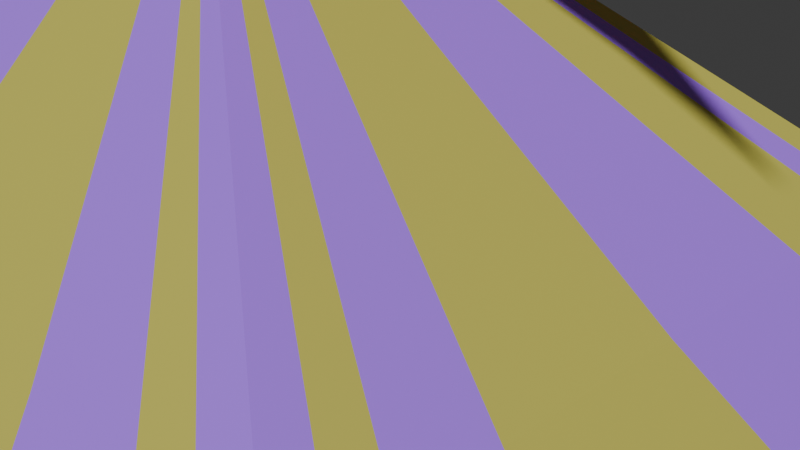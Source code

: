# Source: tienda2_amarillo_.blend  (saved by Blender 4.0.36; exported with 4.5.12 LTS)
import bpy
from mathutils import Matrix  # noqa: F401  (used for matrix-valued properties, if any)

bpy.ops.wm.read_factory_settings(use_empty=True)
scene = bpy.context.scene
scene.name = 'Scene'

# ---- collections
col_collection = bpy.data.collections.new('Collection'); scene.collection.children.link(col_collection)
col_cos = bpy.data.collections.new('cos'); scene.collection.children.link(col_cos)
col_costen = bpy.data.collections.new('costen'); col_cos.children.link(col_costen)
col_costen_001 = bpy.data.collections.new('costen.001'); col_cos.children.link(col_costen_001)

# ---- materials (node trees are filled in below, after node groups)
mat_material = bpy.data.materials.new('Material')
mat_material.alpha_threshold = 0.0
mat_material.use_transparent_shadow = False
mat_material.roughness = 0.5
mat_material.line_color = (0.0, 0.0, 0.0, 1.0)
mat_material_001 = bpy.data.materials.new('Material.001')
mat_material_001.use_transparent_shadow = False
mat_material_002 = bpy.data.materials.new('Material.002')
mat_material_002.use_transparent_shadow = False
mat_material_015 = bpy.data.materials.new('Material.015')
mat_material_015.use_transparent_shadow = False

# ---- material node trees
mat_material.use_nodes = True; mat_material.node_tree.nodes.clear()
_N = mat_material.node_tree.nodes; _L = mat_material.node_tree.links
n0 = _N.new('ShaderNodeOutputMaterial'); n0.name = 'Material Output'; n0.location = (300, 300)
n1 = _N.new('ShaderNodeBsdfPrincipled'); n1.name = 'Principled BSDF'; n1.location = (10, 300)
n1.inputs[0].default_value = (0.5584, 0.521, 0.0953, 1.0)
n1.inputs[3].default_value = 1.45
_L.new(n1.outputs[0], n0.inputs[0])
n0.is_active_output = True
mat_material_001.use_nodes = True; mat_material_001.node_tree.nodes.clear()
_N = mat_material_001.node_tree.nodes; _L = mat_material_001.node_tree.links
n0 = _N.new('ShaderNodeBsdfPrincipled'); n0.name = 'Principled BSDF'; n0.location = (10, 300)
n0.inputs[0].default_value = (0.4233, 0.1714, 0.9999, 1.0)
n0.inputs[3].default_value = 1.45
n1 = _N.new('ShaderNodeOutputMaterial'); n1.name = 'Material Output'; n1.location = (300, 300)
_L.new(n0.outputs[0], n1.inputs[0])
n1.is_active_output = True
mat_material_002.use_nodes = True; mat_material_002.node_tree.nodes.clear()
_N = mat_material_002.node_tree.nodes; _L = mat_material_002.node_tree.links
n0 = _N.new('ShaderNodeBsdfPrincipled'); n0.name = 'Principled BSDF'; n0.location = (10, 300)
n0.inputs[0].default_value = (0.7992, 0.05286, 0.06662, 1.0)
n0.inputs[2].default_value = 0.0
n0.inputs[3].default_value = 1.45
n1 = _N.new('ShaderNodeOutputMaterial'); n1.name = 'Material Output'; n1.location = (300, 300)
_L.new(n0.outputs[0], n1.inputs[0])
n1.is_active_output = True
mat_material_015.use_nodes = True; mat_material_015.node_tree.nodes.clear()
_N = mat_material_015.node_tree.nodes; _L = mat_material_015.node_tree.links
n0 = _N.new('ShaderNodeBsdfPrincipled'); n0.name = 'Principled BSDF'; n0.location = (10, 300)
n0.inputs[0].default_value = (0.09846, 0.06814, 0.01309, 1.0)
n0.inputs[3].default_value = 1.45
n1 = _N.new('ShaderNodeOutputMaterial'); n1.name = 'Material Output'; n1.location = (300, 300)
_L.new(n0.outputs[0], n1.inputs[0])
n1.is_active_output = True

# ---- world
world_world = bpy.data.worlds.new('World'); scene.world = world_world
world_world.use_nodes = True; world_world.node_tree.nodes.clear()
_N = world_world.node_tree.nodes; _L = world_world.node_tree.links
n0 = _N.new('ShaderNodeOutputWorld'); n0.name = 'World Output'; n0.location = (300, 300)
n1 = _N.new('ShaderNodeBackground'); n1.name = 'Background'; n1.location = (10, 300)
n1.inputs[0].default_value = (0.05088, 0.05088, 0.05088, 1.0)
_L.new(n1.outputs[0], n0.inputs[0])
n0.is_active_output = True
world_world.color = (0.05088, 0.05088, 0.05088)
world_world.use_sun_shadow = False
world_world.sun_shadow_jitter_overblur = 0.0

# ---- cameras
cam_camera = bpy.data.cameras.new('Camera')
cam_camera.clip_end = 100.0
cam_camera.ortho_scale = 7.314

# ---- meshes
me_cube = bpy.data.meshes.new('Cube')
me_cube.from_pydata([(0.03187, 0.07673, 29.18), (0.03187, -0.07703, 29.18), (-0.03188, 0.07673, 29.18), (-0.03188, -0.07703, 29.18), (1.104, -1.357, 16.45), (-1.104, -1.357, 16.45), (1.104, 1.357, 16.45), (-1.104, 1.357, 16.45), (1.104, -0.0002244, 16.45), (-1.104, -0.0002244, 16.45), (0.03187, -0.0001508, 29.18), (-0.03188, -0.0001508, 29.18), (-1.104, 0.6784, 16.45), (-0.03188, 0.03829, 29.18), (1.104, 0.6784, 16.45), (0.03187, 0.03829, 29.18), (1.104, -0.6736, 16.45), (0.03187, -0.03829, 29.18), (-1.104, -0.6736, 16.45), (-0.03188, -0.03829, 29.18), (-3.014e-06, -1.357, 16.45), (-3.014e-06, 1.357, 16.45), (-1.681e-06, -0.07703, 29.18), (-1.681e-06, 0.07673, 29.18), (-0.5407, 1.33, 11.3), (-1.681e-06, -0.0001508, 29.18), (-1.681e-06, 0.03829, 29.18), (0.5407, 1.33, 11.3), (0.5407, -1.33, 11.3), (-1.681e-06, -0.03829, 29.18), (0.5518, 1.357, 16.45), (0.01594, 0.07673, 29.18), (0.01594, -0.0001508, 29.18), (0.01594, 0.03829, 29.18), (0.01594, -0.03829, 29.18), (0.5518, -1.357, 16.45), (0.01594, -0.07703, 29.18), (-4.956e-11, -1.33, 11.3), (-4.956e-11, 1.33, 11.3), (1.081, -0.6598, 11.3), (-0.5518, -1.357, 16.45), (-0.01594, -0.07703, 29.18), (-1.081, -0.6598, 11.3), (-1.081, 0.6648, 11.3), (1.081, 0.6648, 11.3), (-0.5518, 1.357, 16.45), (-0.01594, 0.07673, 29.18), (-0.01594, -0.0001508, 29.18), (-0.01594, 0.03829, 29.18), (-0.01594, -0.03829, 29.18), (0.8278, 1.357, 16.45), (0.0239, 0.07673, 29.18), (0.0239, -0.0001508, 29.18), (0.0239, 0.03829, 29.18), (0.0239, -0.03829, 29.18), (0.8278, -1.357, 16.45), (0.0239, -0.07703, 29.18), (-1.081, -6.915e-05, 11.3), (1.081, -6.915e-05, 11.3), (-1.081, 1.33, 11.3), (-0.8278, -1.357, 16.45), (-0.02391, -0.07703, 29.18), (1.081, -1.33, 11.3), (-1.081, -1.33, 11.3), (1.081, 1.33, 11.3), (-0.8278, 1.357, 16.45), (-0.02391, 0.07673, 29.18), (-0.02391, -0.0001508, 29.18), (-0.02391, 0.03829, 29.18), (-0.02391, -0.03829, 29.18), (0.5365, -0.6787, 22.93), (-0.5365, -0.6787, 22.93), (0.5365, 0.6784, 22.93), (-0.5365, 0.6784, 22.93), (-0.5365, -0.0001508, 22.93), (0.5365, -0.0001508, 22.93), (0.5365, 0.3391, 22.93), (-0.5365, 0.3391, 22.93), (-0.5365, -0.3368, 22.93), (0.5365, -0.3368, 22.93), (-1.681e-06, 0.6784, 22.93), (-1.681e-06, -0.6787, 22.93), (0.2682, -0.6787, 22.93), (0.2682, 0.6784, 22.93), (-0.2682, 0.6784, 22.93), (-0.2682, -0.6787, 22.93), (0.4023, -0.6787, 22.93), (0.4023, 0.6784, 22.93), (-0.4023, 0.6784, 22.93), (-0.4023, -0.6787, 22.93), (0.2842, -0.3779, 26.05), (0.2842, 0.3776, 26.05), (-0.2842, -0.3779, 26.05), (-0.2842, 0.3776, 26.05), (-0.2842, -0.0001508, 26.05), (0.2842, -0.0001508, 26.05), (0.2842, 0.1887, 26.05), (-0.2842, 0.1887, 26.05), (-0.2842, -0.1875, 26.05), (0.2842, -0.1875, 26.05), (-1.681e-06, 0.3776, 26.05), (-1.681e-06, -0.3779, 26.05), (0.1421, -0.3779, 26.05), (0.1421, 0.3776, 26.05), (-0.1421, 0.3776, 26.05), (-0.1421, -0.3779, 26.05), (0.2131, -0.3779, 26.05), (0.2131, 0.3776, 26.05), (-0.2131, 0.3776, 26.05), (-0.2131, -0.3779, 26.05), (-0.8362, -1.039, 19.77), (-0.8362, 1.038, 19.77), (-0.8362, -0.0002244, 19.77), (0.8362, -0.0002244, 19.77), (0.8362, 0.5189, 19.77), (-0.8362, 0.5189, 19.77), (-0.8362, -0.5153, 19.77), (0.8362, -0.5153, 19.77), (-3.014e-06, 1.038, 19.77), (-3.014e-06, -1.039, 19.77), (0.4181, -1.039, 19.77), (0.4181, 1.038, 19.77), (-0.4181, 1.038, 19.77), (-0.4181, -1.039, 19.77), (0.6272, -1.039, 19.77), (0.6272, 1.038, 19.77), (-0.6272, 1.038, 19.77), (-0.6272, -1.039, 19.77), (0.8362, -1.039, 19.77), (0.8362, 1.038, 19.77), (-0.4103, -0.5283, 24.49), (-0.4103, 0.528, 24.49), (-0.4103, -0.0001508, 24.49), (0.4103, -0.0001508, 24.49), (0.4103, 0.2639, 24.49), (-0.4103, 0.2639, 24.49), (-0.4103, -0.2622, 24.49), (0.4103, -0.2622, 24.49), (-1.681e-06, 0.528, 24.49), (-1.681e-06, -0.5283, 24.49), (0.2052, -0.5283, 24.49), (0.2052, 0.528, 24.49), (-0.2052, 0.528, 24.49), (-0.2052, -0.5283, 24.49), (0.3077, -0.5283, 24.49), (0.3077, 0.528, 24.49), (-0.3077, 0.528, 24.49), (-0.3077, -0.5283, 24.49), (0.4103, -0.5283, 24.49), (0.4103, 0.528, 24.49), (0.158, -0.2274, 27.62), (0.158, 0.2271, 27.62), (-0.158, -0.2274, 27.62), (-0.158, 0.2271, 27.62), (-0.158, -0.0001508, 27.62), (0.158, -0.0001508, 27.62), (0.158, 0.1135, 27.62), (-0.158, 0.1135, 27.62), (-0.158, -0.1129, 27.62), (0.158, -0.1129, 27.62), (-1.681e-06, 0.2271, 27.62), (-1.681e-06, -0.2274, 27.62), (0.07901, -0.2274, 27.62), (0.07901, 0.2271, 27.62), (-0.07901, 0.2271, 27.62), (-0.07901, -0.2274, 27.62), (0.1185, -0.2274, 27.62), (0.1185, 0.2271, 27.62), (-0.1185, 0.2271, 27.62), (-0.1185, -0.2274, 27.62), (-0.5407, -1.33, 11.3), (0.811, -1.33, 11.3), (0.811, 1.33, 11.3), (-0.811, 1.33, 11.3), (-0.811, -1.33, 11.3), (-0.03188, 0.06011, 29.18), (-1.104, 1.064, 16.45), (1.104, 1.064, 16.45), (0.03187, 0.06011, 29.18), (1.081, 1.042, 11.3), (-1.681e-06, 0.06011, 29.18), (0.01594, 0.06011, 29.18), (-0.01594, 0.06011, 29.18), (0.0239, 0.06011, 29.18), (-0.02391, 0.06011, 29.18), (0.5365, 0.5317, 22.93), (-0.5365, 0.5317, 22.93), (-0.2842, 0.2959, 26.05), (0.2842, 0.2959, 26.05), (0.8362, 0.8136, 19.77), (-0.8362, 0.8136, 19.77), (-0.4103, 0.4138, 24.49), (0.4103, 0.4138, 24.49), (0.158, 0.178, 27.62), (-0.158, 0.178, 27.62), (-1.081, 1.042, 11.3), (1.104, -1.012, 16.45), (0.03187, -0.05746, 29.18), (-1.104, -1.012, 16.45), (-0.03188, -0.05746, 29.18), (1.081, -0.9914, 11.3), (-1.681e-06, -0.05746, 29.18), (0.01594, -0.05746, 29.18), (-1.081, -0.9914, 11.3), (-0.01594, -0.05746, 29.18), (0.0239, -0.05746, 29.18), (-0.02391, -0.05746, 29.18), (-0.5365, -0.506, 22.93), (0.5365, -0.506, 22.93), (0.2842, -0.2817, 26.05), (-0.2842, -0.2817, 26.05), (-0.8362, -0.7742, 19.77), (0.8362, -0.7742, 19.77), (0.4103, -0.3938, 24.49), (-0.4103, -0.3938, 24.49), (-0.158, -0.1696, 27.62), (0.158, -0.1696, 27.62), (-0.9657, -1.357, 16.45), (-0.02789, -0.07703, 29.18), (-0.9462, 1.33, 11.3), (-0.9657, 1.357, 16.45), (-0.02789, 0.07673, 29.18), (-0.02789, -0.0001508, 29.18), (-0.02789, 0.03829, 29.18), (-0.02789, -0.03829, 29.18), (-0.4694, 0.6784, 22.93), (-0.4694, -0.6787, 22.93), (-0.2486, -0.3779, 26.05), (-0.2486, 0.3776, 26.05), (-0.7317, 1.038, 19.77), (-0.7317, -1.039, 19.77), (-0.359, -0.5283, 24.49), (-0.359, 0.528, 24.49), (-0.1383, 0.2271, 27.62), (-0.1383, -0.2274, 27.62), (-0.9462, -1.33, 11.3), (-0.02789, 0.06011, 29.18), (-0.02789, -0.05746, 29.18), (0.9674, 1.357, 16.45), (0.02793, 0.07673, 29.18), (0.02793, -0.0001508, 29.18), (0.02793, 0.03829, 29.18), (0.02793, -0.03829, 29.18), (0.9478, 1.33, 11.3), (0.9478, -1.33, 11.3), (0.9674, -1.357, 16.45), (0.02793, -0.07703, 29.18), (0.4702, -0.6787, 22.93), (0.4702, 0.6784, 22.93), (0.2491, 0.3776, 26.05), (0.2491, -0.3779, 26.05), (0.7329, -1.039, 19.77), (0.7329, 1.038, 19.77), (0.3596, 0.528, 24.49), (0.3596, -0.5283, 24.49), (0.1385, -0.2274, 27.62), (0.1385, 0.2271, 27.62), (0.02793, 0.06011, 29.18), (0.02793, -0.05746, 29.18), (1.104, -1.188, 16.45), (0.03187, -0.06742, 29.18), (1.081, -1.164, 11.3), (-1.681e-06, -0.06742, 29.18), (0.01594, -0.06742, 29.18), (-0.01594, -0.06742, 29.18), (0.0239, -0.06742, 29.18), (-0.02391, -0.06742, 29.18), (-0.5365, -0.5939, 22.93), (-0.2842, -0.3306, 26.05), (-0.8362, -0.9087, 19.77), (-0.4103, -0.4623, 24.49), (-0.158, -0.199, 27.62), (-1.104, -1.188, 16.45), (-0.03188, -0.06742, 29.18), (-1.081, -1.164, 11.3), (0.5365, -0.5939, 22.93), (0.2842, -0.3306, 26.05), (0.8362, -0.9087, 19.77), (0.4103, -0.4623, 24.49), (0.158, -0.199, 27.62), (-0.02789, -0.06742, 29.18), (0.02793, -0.06742, 29.18), (-1.104, 1.21, 16.45), (-0.03188, 0.06842, 29.18), (-0.02391, 0.06842, 29.18), (0.0239, 0.06842, 29.18), (-0.01594, 0.06842, 29.18), (0.5365, 0.6051, 22.93), (0.2842, 0.3367, 26.05), (0.8362, 0.9259, 19.77), (0.4103, 0.4709, 24.49), (0.158, 0.2026, 27.62), (-1.081, 1.186, 11.3), (0.01594, 0.06842, 29.18), (-1.681e-06, 0.06842, 29.18), (1.081, 1.186, 11.3), (0.03187, 0.06842, 29.18), (1.104, 1.21, 16.45), (-0.5365, 0.6051, 22.93), (-0.2842, 0.3367, 26.05), (-0.8362, 0.9259, 19.77), (-0.4103, 0.4709, 24.49), (-0.158, 0.2026, 27.62), (-0.02789, 0.06842, 29.18), (0.02793, 0.06842, 29.18), (1.104, -1.357, -0.8443), (-1.104, -1.357, -0.8443), (1.104, 1.357, -0.8443), (-1.104, 1.357, -0.8443), (1.104, -0.0002246, -0.8443), (-1.104, -0.0002246, -0.8443), (-1.104, 0.6784, -0.8443), (1.104, 0.6784, -0.8443), (1.104, -0.6736, -0.8443), (-1.104, -0.6736, -0.8443), (-3.014e-06, -1.357, -0.8443), (-3.014e-06, 1.357, -0.8443), (-0.5407, 1.33, -5.992), (0.5407, 1.33, -5.992), (0.5407, -1.33, -5.992), (0.5518, 1.357, -0.8443), (0.5518, -1.357, -0.8443), (-4.956e-11, -1.33, -5.992), (-4.956e-11, 1.33, -5.992), (1.081, -0.6598, -5.992), (-0.5518, -1.357, -0.8443), (-1.081, -0.6598, -5.992), (-1.081, 0.6648, -5.992), (1.081, 0.6648, -5.992), (-0.5518, 1.357, -0.8443), (0.8278, 1.357, -0.8443), (0.8278, -1.357, -0.8443), (-1.081, -6.938e-05, -5.992), (1.081, -6.938e-05, -5.992), (-1.081, 1.33, -5.992), (-0.8278, -1.357, -0.8443), (1.081, -1.33, -5.992), (-1.081, -1.33, -5.992), (1.081, 1.33, -5.992), (-0.8278, 1.357, -0.8443), (-0.8362, -1.039, -0.7921), (-0.8362, 1.038, -0.7921), (-0.8362, -0.0002246, -0.7921), (0.8362, -0.0002246, -0.7921), (0.8362, 0.5189, -0.7921), (-0.8362, 0.5189, -0.7921), (-0.8362, -0.5153, -0.7921), (0.8362, -0.5153, -0.7921), (-3.014e-06, 1.038, -0.7921), (-3.014e-06, -1.039, -0.7921), (0.4181, -1.039, -0.7921), (0.4181, 1.038, -0.7921), (-0.4181, 1.038, -0.7921), (-0.4181, -1.039, -0.7921), (0.6272, -1.039, -0.7921), (0.6272, 1.038, -0.7921), (-0.6272, 1.038, -0.7921), (-0.6272, -1.039, -0.7921), (0.8362, -1.039, -0.7921), (0.8362, 1.038, -0.7921), (-0.5407, -1.33, -5.992), (0.811, -1.33, -5.992), (0.811, 1.33, -5.992), (-0.811, 1.33, -5.992), (-0.811, -1.33, -5.992), (-1.104, 1.064, -0.8443), (1.104, 1.064, -0.8443), (1.081, 1.042, -5.992), (0.8362, 0.8136, -0.7921), (-0.8362, 0.8136, -0.7921), (-1.081, 1.042, -5.992), (1.104, -1.012, -0.8443), (-1.104, -1.012, -0.8443), (1.081, -0.9914, -5.992), (-1.081, -0.9914, -5.992), (-0.8362, -0.7742, -0.7921), (0.8362, -0.7742, -0.7921), (-0.9657, -1.357, -0.8443), (-0.9462, 1.33, -5.992), (-0.9657, 1.357, -0.8443), (-0.7317, 1.038, -0.7921), (-0.7317, -1.039, -0.7921), (-0.9462, -1.33, -5.992), (0.9674, 1.357, -0.8443), (0.9478, 1.33, -5.992), (0.9478, -1.33, -5.992), (0.9674, -1.357, -0.8443), (0.7329, -1.039, -0.7921), (0.7329, 1.038, -0.7921), (1.104, -1.188, -0.8443), (1.081, -1.164, -5.992), (-0.8362, -0.9087, -0.7921), (-1.104, -1.188, -0.8443), (-1.081, -1.164, -5.992), (0.8362, -0.9087, -0.7921), (-1.104, 1.21, -0.8443), (0.8362, 0.9259, -0.7921), (-1.081, 1.186, -5.992), (1.081, 1.186, -5.992), (1.104, 1.21, -0.8443), (-0.8362, 0.9259, -0.7921)], [], [(280, 273, 3, 218), (235, 217, 5, 63), (292, 282, 7, 59), (261, 259, 4, 62), (243, 238, 6, 64), (230, 110, 5, 217), (277, 128, 4, 259), (300, 111, 7, 282), (252, 129, 6, 238), (116, 112, 9, 18), (114, 113, 8, 14), (44, 14, 8, 58), (42, 18, 9, 57), (223, 13, 11, 222), (236, 175, 13, 223), (179, 177, 14, 44), (189, 114, 14, 177), (112, 115, 12, 9), (57, 9, 12, 43), (203, 198, 18, 42), (211, 116, 18, 198), (113, 117, 16, 8), (58, 8, 16, 39), (222, 11, 19, 224), (32, 25, 29, 34), (181, 180, 26, 33), (33, 26, 25, 32), (122, 118, 21, 45), (120, 119, 20, 35), (24, 45, 21, 38), (28, 35, 20, 37), (263, 262, 22, 36), (265, 263, 36, 56), (171, 55, 35, 28), (124, 120, 35, 55), (53, 33, 32, 52), (183, 181, 33, 53), (52, 32, 34, 54), (118, 121, 30, 21), (38, 21, 30, 27), (173, 65, 45, 24), (126, 122, 45, 65), (25, 47, 49, 29), (180, 182, 48, 26), (26, 48, 47, 25), (119, 123, 40, 20), (37, 20, 40, 170), (262, 264, 41, 22), (240, 52, 54, 242), (257, 183, 53, 241), (241, 53, 52, 240), (251, 124, 55, 245), (244, 245, 55, 171), (281, 265, 56, 246), (121, 125, 50, 30), (27, 30, 50, 172), (229, 126, 65, 220), (219, 220, 65, 173), (47, 67, 69, 49), (182, 184, 68, 48), (48, 68, 67, 47), (123, 127, 60, 40), (170, 40, 60, 174), (264, 266, 61, 41), (143, 147, 89, 85), (232, 146, 88, 225), (141, 145, 87, 83), (254, 144, 86, 247), (139, 143, 85, 81), (146, 142, 84, 88), (138, 141, 83, 80), (144, 140, 82, 86), (140, 139, 81, 82), (142, 138, 80, 84), (133, 137, 79, 75), (214, 136, 78, 207), (132, 135, 77, 74), (192, 134, 76, 185), (134, 133, 75, 76), (136, 132, 74, 78), (253, 149, 72, 248), (301, 131, 73, 298), (278, 148, 70, 275), (231, 130, 71, 226), (234, 152, 92, 227), (279, 150, 90, 276), (302, 153, 93, 299), (256, 151, 91, 249), (158, 154, 94, 98), (156, 155, 95, 96), (193, 156, 96, 188), (154, 157, 97, 94), (215, 158, 98, 210), (155, 159, 99, 95), (164, 160, 100, 104), (162, 161, 101, 102), (166, 162, 102, 106), (160, 163, 103, 100), (168, 164, 104, 108), (161, 165, 105, 101), (255, 166, 106, 250), (163, 167, 107, 103), (233, 168, 108, 228), (165, 169, 109, 105), (85, 89, 127, 123), (225, 88, 126, 229), (83, 87, 125, 121), (247, 86, 124, 251), (81, 85, 123, 119), (88, 84, 122, 126), (80, 83, 121, 118), (86, 82, 120, 124), (82, 81, 119, 120), (84, 80, 118, 122), (75, 79, 117, 113), (207, 78, 116, 211), (74, 77, 115, 112), (185, 76, 114, 189), (76, 75, 113, 114), (78, 74, 112, 116), (248, 72, 129, 252), (298, 73, 111, 300), (275, 70, 128, 277), (226, 71, 110, 230), (227, 92, 130, 231), (276, 90, 148, 278), (299, 93, 131, 301), (249, 91, 149, 253), (98, 94, 132, 136), (96, 95, 133, 134), (188, 96, 134, 192), (94, 97, 135, 132), (210, 98, 136, 214), (95, 99, 137, 133), (104, 100, 138, 142), (102, 101, 139, 140), (106, 102, 140, 144), (100, 103, 141, 138), (108, 104, 142, 146), (101, 105, 143, 139), (250, 106, 144, 254), (103, 107, 145, 141), (228, 108, 146, 232), (105, 109, 147, 143), (41, 61, 169, 165), (221, 66, 168, 233), (31, 51, 167, 163), (246, 56, 166, 255), (22, 41, 165, 161), (66, 46, 164, 168), (23, 31, 163, 160), (56, 36, 162, 166), (36, 22, 161, 162), (46, 23, 160, 164), (10, 17, 159, 155), (199, 19, 158, 215), (11, 13, 157, 154), (178, 15, 156, 193), (15, 10, 155, 156), (19, 11, 154, 158), (239, 0, 151, 256), (283, 2, 153, 302), (260, 1, 150, 279), (218, 3, 152, 234), (13, 175, 194, 157), (296, 178, 193, 291), (288, 188, 192, 290), (97, 187, 191, 135), (77, 186, 190, 115), (287, 185, 189, 289), (291, 193, 188, 288), (157, 194, 187, 97), (135, 191, 186, 77), (290, 192, 185, 287), (286, 284, 184, 182), (304, 285, 183, 257), (294, 286, 182, 180), (285, 293, 181, 183), (293, 294, 180, 181), (289, 189, 177, 297), (295, 297, 177, 179), (303, 283, 175, 236), (115, 190, 176, 12), (43, 12, 176, 195), (17, 197, 216, 159), (273, 199, 215, 271), (268, 210, 214, 270), (99, 209, 213, 137), (79, 208, 212, 117), (267, 207, 211, 269), (271, 215, 210, 268), (159, 216, 209, 99), (137, 213, 208, 79), (270, 214, 207, 267), (49, 69, 206, 204), (242, 54, 205, 258), (29, 49, 204, 201), (54, 34, 202, 205), (34, 29, 201, 202), (269, 211, 198, 272), (274, 272, 198, 203), (117, 212, 196, 16), (39, 16, 196, 200), (224, 19, 199, 237), (69, 224, 237, 206), (284, 303, 236, 184), (61, 218, 234, 169), (2, 221, 233, 153), (93, 228, 232, 131), (109, 227, 231, 147), (89, 226, 230, 127), (73, 225, 229, 111), (153, 233, 228, 93), (169, 234, 227, 109), (147, 231, 226, 89), (131, 232, 225, 73), (59, 7, 220, 219), (111, 229, 220, 7), (67, 222, 224, 69), (184, 236, 223, 68), (68, 223, 222, 67), (127, 230, 217, 60), (174, 60, 217, 235), (266, 280, 218, 61), (17, 242, 258, 197), (296, 304, 257, 178), (51, 239, 256, 167), (1, 246, 255, 150), (90, 250, 254, 148), (107, 249, 253, 145), (87, 248, 252, 125), (70, 247, 251, 128), (150, 255, 250, 90), (167, 256, 249, 107), (145, 253, 248, 87), (148, 254, 247, 70), (260, 281, 246, 1), (62, 4, 245, 244), (128, 251, 245, 4), (15, 241, 240, 10), (178, 257, 241, 15), (10, 240, 242, 17), (125, 252, 238, 50), (172, 50, 238, 243), (197, 258, 281, 260), (206, 237, 280, 266), (63, 5, 272, 274), (110, 269, 272, 5), (130, 270, 267, 71), (152, 271, 268, 92), (71, 267, 269, 110), (92, 268, 270, 130), (3, 273, 271, 152), (197, 260, 279, 216), (209, 276, 278, 213), (208, 275, 277, 212), (216, 279, 276, 209), (213, 278, 275, 208), (204, 206, 266, 264), (258, 205, 265, 281), (201, 204, 264, 262), (205, 202, 263, 265), (202, 201, 262, 263), (212, 277, 259, 196), (200, 196, 259, 261), (237, 199, 273, 280), (0, 239, 304, 296), (66, 221, 303, 284), (221, 2, 283, 303), (64, 6, 297, 295), (129, 289, 297, 6), (31, 23, 294, 293), (51, 31, 293, 285), (23, 46, 286, 294), (239, 51, 285, 304), (46, 66, 284, 286), (149, 290, 287, 72), (151, 291, 288, 91), (72, 287, 289, 129), (91, 288, 290, 149), (0, 296, 291, 151), (175, 283, 302, 194), (187, 299, 301, 191), (186, 298, 300, 190), (194, 302, 299, 187), (191, 301, 298, 186), (190, 300, 282, 176), (195, 176, 282, 292), (382, 377, 306, 337), (397, 395, 308, 334), (390, 389, 305, 336), (384, 383, 307, 338), (381, 340, 306, 377), (394, 358, 305, 389), (400, 341, 308, 395), (388, 359, 307, 383), (346, 342, 310, 314), (344, 343, 309, 312), (328, 312, 309, 333), (326, 314, 310, 332), (367, 366, 312, 328), (368, 344, 312, 366), (342, 345, 311, 310), (332, 310, 311, 327), (374, 372, 314, 326), (375, 346, 314, 372), (343, 347, 313, 309), (333, 309, 313, 324), (352, 348, 316, 329), (350, 349, 315, 321), (317, 329, 316, 323), (319, 321, 315, 322), (361, 331, 321, 319), (354, 350, 321, 331), (348, 351, 320, 316), (323, 316, 320, 318), (363, 339, 329, 317), (356, 352, 329, 339), (349, 353, 325, 315), (322, 315, 325, 360), (387, 354, 331, 386), (385, 386, 331, 361), (351, 355, 330, 320), (318, 320, 330, 362), (380, 356, 339, 379), (378, 379, 339, 363), (353, 357, 335, 325), (360, 325, 335, 364), (396, 368, 366, 399), (398, 399, 366, 367), (345, 369, 365, 311), (327, 311, 365, 370), (391, 375, 372, 392), (393, 392, 372, 374), (347, 376, 371, 313), (324, 313, 371, 373), (334, 308, 379, 378), (341, 380, 379, 308), (357, 381, 377, 335), (364, 335, 377, 382), (336, 305, 386, 385), (358, 387, 386, 305), (355, 388, 383, 330), (362, 330, 383, 384), (337, 306, 392, 393), (340, 391, 392, 306), (376, 394, 389, 371), (373, 371, 389, 390), (338, 307, 399, 398), (359, 396, 399, 307), (369, 400, 395, 365), (370, 365, 395, 397)])
me_cube.polygons.foreach_set('material_index', [0, 0, 1, 1, 1, 0, 1, 1, 1, 0, 1, 1, 0, 0, 0, 0, 0, 1, 1, 1, 1, 0, 0, 0, 0, 0, 0, 1, 0, 1, 0, 0, 1, 1, 1, 1, 1, 1, 0, 0, 0, 0, 1, 1, 1, 1, 1, 1, 0, 0, 0, 0, 0, 0, 1, 1, 1, 1, 0, 0, 0, 0, 0, 0, 0, 1, 1, 0, 1, 0, 0, 1, 0, 1, 0, 1, 1, 0, 1, 0, 1, 1, 1, 0, 0, 1, 1, 1, 0, 1, 0, 1, 1, 0, 1, 0, 1, 0, 0, 1, 0, 1, 1, 0, 0, 1, 1, 0, 1, 0, 0, 1, 0, 1, 0, 1, 1, 0, 1, 0, 1, 1, 1, 0, 0, 1, 1, 1, 0, 1, 0, 1, 1, 0, 1, 0, 1, 0, 0, 1, 0, 1, 1, 0, 0, 1, 1, 0, 1, 0, 0, 1, 0, 1, 0, 1, 1, 0, 1, 0, 1, 1, 1, 0, 0, 1, 1, 0, 0, 1, 1, 0, 0, 1, 0, 0, 1, 1, 0, 1, 1, 0, 0, 0, 1, 0, 0, 1, 1, 0, 0, 1, 1, 0, 0, 0, 1, 1, 0, 0, 0, 1, 1, 0, 1, 1, 1, 0, 0, 1, 1, 0, 0, 1, 1, 0, 0, 0, 1, 1, 1, 1, 1, 1, 0, 0, 0, 1, 1, 0, 0, 1, 1, 0, 0, 1, 0, 1, 1, 0, 0, 0, 0, 0, 0, 1, 1, 1, 1, 1, 1, 1, 1, 0, 0, 0, 0, 0, 0, 0, 1, 1, 0, 0, 0, 0, 0, 1, 0, 0, 0, 0, 1, 1, 0, 0, 0, 0, 0, 0, 0, 1, 1, 1, 1, 1, 1, 1, 0, 1, 1, 1, 0, 1, 1, 1, 0, 1, 1, 0, 0, 0, 1, 1, 1, 1, 0, 0, 1, 0, 1, 0, 1, 1, 0, 0, 0, 0, 1, 1, 0, 0, 1, 1, 1, 1, 0, 0, 1, 1, 0, 0, 0, 0, 1, 1, 0, 0, 1, 1, 1, 1, 0, 0, 1, 1, 0, 0, 0, 0, 1, 1])
_uv = me_cube.uv_layers.new(name='UVMap')
_uv.uv.foreach_set('vector', [0.842, 0.717, 0.8551, 0.717, 0.8551, 0.7301, 0.842, 0.7301, 0.4984, 0.9844, 0.625, 0.9844, 0.625, 1.0, 0.4984, 1.0, 0.4984, 0.2365, 0.625, 0.2365, 0.625, 0.25, 0.4984, 0.25, 0.4984, 0.7344, 0.625, 0.7344, 0.625, 0.75, 0.4984, 0.75, 0.4984, 0.4846, 0.625, 0.4846, 0.625, 0.5, 0.4984, 0.5, 0.855, 0.745, 0.87, 0.745, 0.875, 0.75, 0.8594, 0.75, 0.63, 0.73, 0.63, 0.745, 0.625, 0.75, 0.625, 0.7344, 0.87, 0.5179, 0.87, 0.505, 0.875, 0.5, 0.875, 0.5135, 0.6448, 0.505, 0.63, 0.505, 0.625, 0.5, 0.6404, 0.5, 0.87, 0.6845, 0.87, 0.625, 0.875, 0.625, 0.875, 0.687, 0.63, 0.565, 0.63, 0.625, 0.625, 0.625, 0.625, 0.5625, 0.4984, 0.5625, 0.625, 0.5625, 0.625, 0.625, 0.4984, 0.625, 0.4984, 0.06299, 0.625, 0.06299, 0.625, 0.125, 0.4984, 0.125, 0.842, 0.5724, 0.8551, 0.5724, 0.8551, 0.625, 0.842, 0.625, 0.842, 0.5426, 0.8551, 0.5426, 0.8551, 0.5724, 0.842, 0.5724, 0.4984, 0.527, 0.625, 0.527, 0.625, 0.5625, 0.4984, 0.5625, 0.63, 0.5309, 0.63, 0.565, 0.625, 0.5625, 0.625, 0.527, 0.87, 0.625, 0.87, 0.565, 0.875, 0.5625, 0.875, 0.625, 0.4984, 0.125, 0.625, 0.125, 0.625, 0.1875, 0.4984, 0.1875, 0.4984, 0.03182, 0.625, 0.03182, 0.625, 0.06299, 0.4984, 0.06299, 0.87, 0.7145, 0.87, 0.6845, 0.875, 0.687, 0.875, 0.7182, 0.63, 0.625, 0.63, 0.6845, 0.625, 0.687, 0.625, 0.625, 0.4984, 0.625, 0.625, 0.625, 0.625, 0.687, 0.4984, 0.687, 0.842, 0.625, 0.8551, 0.625, 0.8551, 0.6772, 0.842, 0.6772, 0.6974, 0.625, 0.75, 0.625, 0.75, 0.6772, 0.6974, 0.6772, 0.6974, 0.5426, 0.75, 0.5426, 0.75, 0.5724, 0.6974, 0.5724, 0.6974, 0.5724, 0.75, 0.5724, 0.75, 0.625, 0.6974, 0.625, 0.81, 0.505, 0.75, 0.505, 0.75, 0.5, 0.8125, 0.5, 0.69, 0.745, 0.75, 0.745, 0.75, 0.75, 0.6875, 0.75, 0.4984, 0.3125, 0.625, 0.3125, 0.625, 0.375, 0.4984, 0.375, 0.4984, 0.8125, 0.625, 0.8125, 0.625, 0.875, 0.4984, 0.875, 0.6974, 0.717, 0.75, 0.717, 0.75, 0.7301, 0.6974, 0.7301, 0.6712, 0.717, 0.6974, 0.717, 0.6974, 0.7301, 0.6712, 0.7301, 0.4984, 0.7813, 0.625, 0.7812, 0.625, 0.8125, 0.4984, 0.8125, 0.66, 0.745, 0.69, 0.745, 0.6875, 0.75, 0.6562, 0.75, 0.6712, 0.5724, 0.6974, 0.5724, 0.6974, 0.625, 0.6712, 0.625, 0.6712, 0.5426, 0.6974, 0.5426, 0.6974, 0.5724, 0.6712, 0.5724, 0.6712, 0.625, 0.6974, 0.625, 0.6974, 0.6772, 0.6712, 0.6772, 0.75, 0.505, 0.69, 0.505, 0.6875, 0.5, 0.75, 0.5, 0.4984, 0.375, 0.625, 0.375, 0.625, 0.4375, 0.4984, 0.4375, 0.4984, 0.2812, 0.625, 0.2812, 0.625, 0.3125, 0.4984, 0.3125, 0.84, 0.505, 0.81, 0.505, 0.8125, 0.5, 0.8438, 0.5, 0.75, 0.625, 0.8026, 0.625, 0.8026, 0.6772, 0.75, 0.6772, 0.75, 0.5426, 0.8026, 0.5426, 0.8026, 0.5724, 0.75, 0.5724, 0.75, 0.5724, 0.8026, 0.5724, 0.8026, 0.625, 0.75, 0.625, 0.75, 0.745, 0.81, 0.745, 0.8125, 0.75, 0.75, 0.75, 0.4984, 0.875, 0.625, 0.875, 0.625, 0.9375, 0.4984, 0.9375, 0.75, 0.717, 0.8026, 0.717, 0.8026, 0.7301, 0.75, 0.7301, 0.6579, 0.625, 0.6712, 0.625, 0.6712, 0.6772, 0.6579, 0.6772, 0.6579, 0.5426, 0.6712, 0.5426, 0.6712, 0.5724, 0.6579, 0.5724, 0.6579, 0.5724, 0.6712, 0.5724, 0.6712, 0.625, 0.6579, 0.625, 0.6448, 0.745, 0.66, 0.745, 0.6562, 0.75, 0.6404, 0.75, 0.4984, 0.7654, 0.625, 0.7654, 0.625, 0.7812, 0.4984, 0.7813, 0.6579, 0.717, 0.6712, 0.717, 0.6712, 0.7301, 0.6579, 0.7301, 0.69, 0.505, 0.66, 0.505, 0.6562, 0.5, 0.6875, 0.5, 0.4984, 0.4375, 0.625, 0.4375, 0.625, 0.4688, 0.4984, 0.4688, 0.855, 0.505, 0.84, 0.505, 0.8438, 0.5, 0.8594, 0.5, 0.4984, 0.2656, 0.625, 0.2656, 0.625, 0.2812, 0.4984, 0.2812, 0.8026, 0.625, 0.8288, 0.625, 0.8288, 0.6772, 0.8026, 0.6772, 0.8026, 0.5426, 0.8288, 0.5426, 0.8288, 0.5724, 0.8026, 0.5724, 0.8026, 0.5724, 0.8288, 0.5724, 0.8288, 0.625, 0.8026, 0.625, 0.81, 0.745, 0.84, 0.745, 0.8438, 0.75, 0.8125, 0.75, 0.4984, 0.9375, 0.625, 0.9375, 0.625, 0.9688, 0.4984, 0.9688, 0.8026, 0.717, 0.8288, 0.717, 0.8288, 0.7301, 0.8026, 0.7301, 0.8063, 0.7376, 0.8344, 0.7376, 0.8363, 0.7401, 0.8075, 0.7401, 0.8485, 0.5124, 0.8344, 0.5124, 0.8363, 0.5099, 0.8507, 0.5099, 0.6937, 0.5124, 0.6656, 0.5124, 0.6637, 0.5099, 0.6925, 0.5099, 0.6513, 0.7376, 0.6656, 0.7376, 0.6637, 0.7401, 0.6492, 0.7401, 0.75, 0.7376, 0.8063, 0.7376, 0.8075, 0.7401, 0.75, 0.7401, 0.8344, 0.5124, 0.8063, 0.5124, 0.8075, 0.5099, 0.8363, 0.5099, 0.75, 0.5124, 0.6937, 0.5124, 0.6925, 0.5099, 0.75, 0.5099, 0.6656, 0.7376, 0.6937, 0.7376, 0.6925, 0.7401, 0.6637, 0.7401, 0.6937, 0.7376, 0.75, 0.7376, 0.75, 0.7401, 0.6925, 0.7401, 0.8063, 0.5124, 0.75, 0.5124, 0.75, 0.5099, 0.8075, 0.5099, 0.6374, 0.625, 0.6374, 0.6809, 0.6349, 0.6821, 0.6349, 0.625, 0.8626, 0.7089, 0.8626, 0.6809, 0.8651, 0.6821, 0.8651, 0.7108, 0.8626, 0.625, 0.8626, 0.5687, 0.8651, 0.5675, 0.8651, 0.625, 0.6374, 0.5368, 0.6374, 0.5687, 0.6349, 0.5675, 0.6349, 0.5348, 0.6374, 0.5687, 0.6374, 0.625, 0.6349, 0.625, 0.6349, 0.5675, 0.8626, 0.6809, 0.8626, 0.625, 0.8651, 0.625, 0.8651, 0.6821, 0.6513, 0.5124, 0.6374, 0.5124, 0.6349, 0.5099, 0.6492, 0.5099, 0.8626, 0.5246, 0.8626, 0.5124, 0.8651, 0.5099, 0.8651, 0.5224, 0.6374, 0.7235, 0.6374, 0.7376, 0.6349, 0.7401, 0.6349, 0.7257, 0.8485, 0.7376, 0.8626, 0.7376, 0.8651, 0.7401, 0.8507, 0.7401, 0.8442, 0.7326, 0.8576, 0.7326, 0.8601, 0.7351, 0.8463, 0.7351, 0.6424, 0.7192, 0.6424, 0.7326, 0.6399, 0.7351, 0.6399, 0.7213, 0.8576, 0.529, 0.8576, 0.5174, 0.8601, 0.5149, 0.8601, 0.5268, 0.6557, 0.5174, 0.6424, 0.5174, 0.6399, 0.5149, 0.6535, 0.5149, 0.8576, 0.6784, 0.8576, 0.625, 0.8601, 0.625, 0.8601, 0.6796, 0.6424, 0.5712, 0.6424, 0.625, 0.6399, 0.625, 0.6399, 0.57, 0.6424, 0.5407, 0.6424, 0.5712, 0.6399, 0.57, 0.6399, 0.5387, 0.8576, 0.625, 0.8576, 0.5712, 0.8601, 0.57, 0.8601, 0.625, 0.8576, 0.7052, 0.8576, 0.6784, 0.8601, 0.6796, 0.8601, 0.7071, 0.6424, 0.625, 0.6424, 0.6784, 0.6399, 0.6796, 0.6399, 0.625, 0.8038, 0.5174, 0.75, 0.5174, 0.75, 0.5149, 0.805, 0.5149, 0.6962, 0.7326, 0.75, 0.7326, 0.75, 0.7351, 0.695, 0.7351, 0.6693, 0.7326, 0.6962, 0.7326, 0.695, 0.7351, 0.6674, 0.7351, 0.75, 0.5174, 0.6962, 0.5174, 0.695, 0.5149, 0.75, 0.5149, 0.8307, 0.5174, 0.8038, 0.5174, 0.805, 0.5149, 0.8326, 0.5149, 0.75, 0.7326, 0.8038, 0.7326, 0.805, 0.7351, 0.75, 0.7351, 0.6557, 0.7326, 0.6693, 0.7326, 0.6674, 0.7351, 0.6535, 0.7351, 0.6962, 0.5174, 0.6693, 0.5174, 0.6674, 0.5149, 0.695, 0.5149, 0.8442, 0.5174, 0.8307, 0.5174, 0.8326, 0.5149, 0.8463, 0.5149, 0.8038, 0.7326, 0.8307, 0.7326, 0.8326, 0.7351, 0.805, 0.7351, 0.8075, 0.7401, 0.8363, 0.7401, 0.84, 0.745, 0.81, 0.745, 0.8507, 0.5099, 0.8363, 0.5099, 0.84, 0.505, 0.855, 0.505, 0.6925, 0.5099, 0.6637, 0.5099, 0.66, 0.505, 0.69, 0.505, 0.6492, 0.7401, 0.6637, 0.7401, 0.66, 0.745, 0.6448, 0.745, 0.75, 0.7401, 0.8075, 0.7401, 0.81, 0.745, 0.75, 0.745, 0.8363, 0.5099, 0.8075, 0.5099, 0.81, 0.505, 0.84, 0.505, 0.75, 0.5099, 0.6925, 0.5099, 0.69, 0.505, 0.75, 0.505, 0.6637, 0.7401, 0.6925, 0.7401, 0.69, 0.745, 0.66, 0.745, 0.6925, 0.7401, 0.75, 0.7401, 0.75, 0.745, 0.69, 0.745, 0.8075, 0.5099, 0.75, 0.5099, 0.75, 0.505, 0.81, 0.505, 0.6349, 0.625, 0.6349, 0.6821, 0.63, 0.6845, 0.63, 0.625, 0.8651, 0.7108, 0.8651, 0.6821, 0.87, 0.6845, 0.87, 0.7145, 0.8651, 0.625, 0.8651, 0.5675, 0.87, 0.565, 0.87, 0.625, 0.6349, 0.5348, 0.6349, 0.5675, 0.63, 0.565, 0.63, 0.5309, 0.6349, 0.5675, 0.6349, 0.625, 0.63, 0.625, 0.63, 0.565, 0.8651, 0.6821, 0.8651, 0.625, 0.87, 0.625, 0.87, 0.6845, 0.6492, 0.5099, 0.6349, 0.5099, 0.63, 0.505, 0.6448, 0.505, 0.8651, 0.5224, 0.8651, 0.5099, 0.87, 0.505, 0.87, 0.5179, 0.6349, 0.7257, 0.6349, 0.7401, 0.63, 0.745, 0.63, 0.73, 0.8507, 0.7401, 0.8651, 0.7401, 0.87, 0.745, 0.855, 0.745, 0.8463, 0.7351, 0.8601, 0.7351, 0.8626, 0.7376, 0.8485, 0.7376, 0.6399, 0.7213, 0.6399, 0.7351, 0.6374, 0.7376, 0.6374, 0.7235, 0.8601, 0.5268, 0.8601, 0.5149, 0.8626, 0.5124, 0.8626, 0.5246, 0.6535, 0.5149, 0.6399, 0.5149, 0.6374, 0.5124, 0.6513, 0.5124, 0.8601, 0.6796, 0.8601, 0.625, 0.8626, 0.625, 0.8626, 0.6809, 0.6399, 0.57, 0.6399, 0.625, 0.6374, 0.625, 0.6374, 0.5687, 0.6399, 0.5387, 0.6399, 0.57, 0.6374, 0.5687, 0.6374, 0.5368, 0.8601, 0.625, 0.8601, 0.57, 0.8626, 0.5687, 0.8626, 0.625, 0.8601, 0.7071, 0.8601, 0.6796, 0.8626, 0.6809, 0.8626, 0.7089, 0.6399, 0.625, 0.6399, 0.6796, 0.6374, 0.6809, 0.6374, 0.625, 0.805, 0.5149, 0.75, 0.5149, 0.75, 0.5124, 0.8063, 0.5124, 0.695, 0.7351, 0.75, 0.7351, 0.75, 0.7376, 0.6937, 0.7376, 0.6674, 0.7351, 0.695, 0.7351, 0.6937, 0.7376, 0.6656, 0.7376, 0.75, 0.5149, 0.695, 0.5149, 0.6937, 0.5124, 0.75, 0.5124, 0.8326, 0.5149, 0.805, 0.5149, 0.8063, 0.5124, 0.8344, 0.5124, 0.75, 0.7351, 0.805, 0.7351, 0.8063, 0.7376, 0.75, 0.7376, 0.6535, 0.7351, 0.6674, 0.7351, 0.6656, 0.7376, 0.6513, 0.7376, 0.695, 0.5149, 0.6674, 0.5149, 0.6656, 0.5124, 0.6937, 0.5124, 0.8463, 0.5149, 0.8326, 0.5149, 0.8344, 0.5124, 0.8485, 0.5124, 0.805, 0.7351, 0.8326, 0.7351, 0.8344, 0.7376, 0.8063, 0.7376, 0.8026, 0.7301, 0.8288, 0.7301, 0.8307, 0.7326, 0.8038, 0.7326, 0.842, 0.5199, 0.8288, 0.5199, 0.8307, 0.5174, 0.8442, 0.5174, 0.6974, 0.5199, 0.6712, 0.5199, 0.6693, 0.5174, 0.6962, 0.5174, 0.6579, 0.7301, 0.6712, 0.7301, 0.6693, 0.7326, 0.6557, 0.7326, 0.75, 0.7301, 0.8026, 0.7301, 0.8038, 0.7326, 0.75, 0.7326, 0.8288, 0.5199, 0.8026, 0.5199, 0.8038, 0.5174, 0.8307, 0.5174, 0.75, 0.5199, 0.6974, 0.5199, 0.6962, 0.5174, 0.75, 0.5174, 0.6712, 0.7301, 0.6974, 0.7301, 0.6962, 0.7326, 0.6693, 0.7326, 0.6974, 0.7301, 0.75, 0.7301, 0.75, 0.7326, 0.6962, 0.7326, 0.8026, 0.5199, 0.75, 0.5199, 0.75, 0.5174, 0.8038, 0.5174, 0.6449, 0.625, 0.6449, 0.6772, 0.6424, 0.6784, 0.6424, 0.625, 0.8551, 0.7034, 0.8551, 0.6772, 0.8576, 0.6784, 0.8576, 0.7052, 0.8551, 0.625, 0.8551, 0.5724, 0.8576, 0.5712, 0.8576, 0.625, 0.6449, 0.5426, 0.6449, 0.5724, 0.6424, 0.5712, 0.6424, 0.5407, 0.6449, 0.5724, 0.6449, 0.625, 0.6424, 0.625, 0.6424, 0.5712, 0.8551, 0.6772, 0.8551, 0.625, 0.8576, 0.625, 0.8576, 0.6784, 0.6579, 0.5199, 0.6449, 0.5199, 0.6424, 0.5174, 0.6557, 0.5174, 0.8551, 0.5312, 0.8551, 0.5199, 0.8576, 0.5174, 0.8576, 0.529, 0.6449, 0.717, 0.6449, 0.7301, 0.6424, 0.7326, 0.6424, 0.7192, 0.842, 0.7301, 0.8551, 0.7301, 0.8576, 0.7326, 0.8442, 0.7326, 0.8551, 0.5724, 0.8551, 0.5426, 0.8576, 0.5407, 0.8576, 0.5712, 0.6449, 0.5312, 0.6449, 0.5426, 0.6424, 0.5407, 0.6424, 0.529, 0.6399, 0.5268, 0.6399, 0.5387, 0.6374, 0.5368, 0.6374, 0.5246, 0.8601, 0.57, 0.8601, 0.5387, 0.8626, 0.5368, 0.8626, 0.5687, 0.8651, 0.5675, 0.8651, 0.5348, 0.87, 0.5309, 0.87, 0.565, 0.6349, 0.5224, 0.6349, 0.5348, 0.63, 0.5309, 0.63, 0.5179, 0.6424, 0.529, 0.6424, 0.5407, 0.6399, 0.5387, 0.6399, 0.5268, 0.8576, 0.5712, 0.8576, 0.5407, 0.8601, 0.5387, 0.8601, 0.57, 0.8626, 0.5687, 0.8626, 0.5368, 0.8651, 0.5348, 0.8651, 0.5675, 0.6374, 0.5246, 0.6374, 0.5368, 0.6349, 0.5348, 0.6349, 0.5224, 0.8026, 0.5312, 0.8288, 0.5312, 0.8288, 0.5426, 0.8026, 0.5426, 0.6579, 0.5312, 0.6712, 0.5312, 0.6712, 0.5426, 0.6579, 0.5426, 0.75, 0.5312, 0.8026, 0.5312, 0.8026, 0.5426, 0.75, 0.5426, 0.6712, 0.5312, 0.6974, 0.5312, 0.6974, 0.5426, 0.6712, 0.5426, 0.6974, 0.5312, 0.75, 0.5312, 0.75, 0.5426, 0.6974, 0.5426, 0.63, 0.5179, 0.63, 0.5309, 0.625, 0.527, 0.625, 0.5135, 0.4984, 0.5135, 0.625, 0.5135, 0.625, 0.527, 0.4984, 0.527, 0.842, 0.5312, 0.8551, 0.5312, 0.8551, 0.5426, 0.842, 0.5426, 0.87, 0.565, 0.87, 0.5309, 0.875, 0.527, 0.875, 0.5625, 0.4984, 0.1875, 0.625, 0.1875, 0.625, 0.223, 0.4984, 0.223, 0.6449, 0.6772, 0.6449, 0.7034, 0.6424, 0.7052, 0.6424, 0.6784, 0.8551, 0.717, 0.8551, 0.7034, 0.8576, 0.7052, 0.8576, 0.7192, 0.8601, 0.7213, 0.8601, 0.7071, 0.8626, 0.7089, 0.8626, 0.7235, 0.6399, 0.6796, 0.6399, 0.7071, 0.6374, 0.7089, 0.6374, 0.6809, 0.6349, 0.6821, 0.6349, 0.7108, 0.63, 0.7145, 0.63, 0.6845, 0.8651, 0.7257, 0.8651, 0.7108, 0.87, 0.7145, 0.87, 0.73, 0.8576, 0.7192, 0.8576, 0.7052, 0.8601, 0.7071, 0.8601, 0.7213, 0.6424, 0.6784, 0.6424, 0.7052, 0.6399, 0.7071, 0.6399, 0.6796, 0.6374, 0.6809, 0.6374, 0.7089, 0.6349, 0.7108, 0.6349, 0.6821, 0.8626, 0.7235, 0.8626, 0.7089, 0.8651, 0.7108, 0.8651, 0.7257, 0.8026, 0.6772, 0.8288, 0.6772, 0.8288, 0.7034, 0.8026, 0.7034, 0.6579, 0.6772, 0.6712, 0.6772, 0.6712, 0.7034, 0.6579, 0.7034, 0.75, 0.6772, 0.8026, 0.6772, 0.8026, 0.7034, 0.75, 0.7034, 0.6712, 0.6772, 0.6974, 0.6772, 0.6974, 0.7034, 0.6712, 0.7034, 0.6974, 0.6772, 0.75, 0.6772, 0.75, 0.7034, 0.6974, 0.7034, 0.87, 0.73, 0.87, 0.7145, 0.875, 0.7182, 0.875, 0.7344, 0.4984, 0.01563, 0.625, 0.01563, 0.625, 0.03182, 0.4984, 0.03182, 0.63, 0.6845, 0.63, 0.7145, 0.625, 0.7182, 0.625, 0.687, 0.4984, 0.687, 0.625, 0.687, 0.625, 0.7182, 0.4984, 0.7182, 0.842, 0.6772, 0.8551, 0.6772, 0.8551, 0.7034, 0.842, 0.7034, 0.8288, 0.6772, 0.842, 0.6772, 0.842, 0.7034, 0.8288, 0.7034, 0.8288, 0.5312, 0.842, 0.5312, 0.842, 0.5426, 0.8288, 0.5426, 0.8288, 0.7301, 0.842, 0.7301, 0.8442, 0.7326, 0.8307, 0.7326, 0.8551, 0.5199, 0.842, 0.5199, 0.8442, 0.5174, 0.8576, 0.5174, 0.8601, 0.5149, 0.8463, 0.5149, 0.8485, 0.5124, 0.8626, 0.5124, 0.8326, 0.7351, 0.8463, 0.7351, 0.8485, 0.7376, 0.8344, 0.7376, 0.8363, 0.7401, 0.8507, 0.7401, 0.855, 0.745, 0.84, 0.745, 0.8651, 0.5099, 0.8507, 0.5099, 0.855, 0.505, 0.87, 0.505, 0.8576, 0.5174, 0.8442, 0.5174, 0.8463, 0.5149, 0.8601, 0.5149, 0.8307, 0.7326, 0.8442, 0.7326, 0.8463, 0.7351, 0.8326, 0.7351, 0.8344, 0.7376, 0.8485, 0.7376, 0.8507, 0.7401, 0.8363, 0.7401, 0.8626, 0.5124, 0.8485, 0.5124, 0.8507, 0.5099, 0.8651, 0.5099, 0.4984, 0.25, 0.625, 0.25, 0.625, 0.2656, 0.4984, 0.2656, 0.87, 0.505, 0.855, 0.505, 0.8594, 0.5, 0.875, 0.5, 0.8288, 0.625, 0.842, 0.625, 0.842, 0.6772, 0.8288, 0.6772, 0.8288, 0.5426, 0.842, 0.5426, 0.842, 0.5724, 0.8288, 0.5724, 0.8288, 0.5724, 0.842, 0.5724, 0.842, 0.625, 0.8288, 0.625, 0.84, 0.745, 0.855, 0.745, 0.8594, 0.75, 0.8438, 0.75, 0.4984, 0.9688, 0.625, 0.9688, 0.625, 0.9844, 0.4984, 0.9844, 0.8288, 0.717, 0.842, 0.717, 0.842, 0.7301, 0.8288, 0.7301, 0.6449, 0.6772, 0.6579, 0.6772, 0.6579, 0.7034, 0.6449, 0.7034, 0.6449, 0.5312, 0.6579, 0.5312, 0.6579, 0.5426, 0.6449, 0.5426, 0.6712, 0.5199, 0.6579, 0.5199, 0.6557, 0.5174, 0.6693, 0.5174, 0.6449, 0.7301, 0.6579, 0.7301, 0.6557, 0.7326, 0.6424, 0.7326, 0.6399, 0.7351, 0.6535, 0.7351, 0.6513, 0.7376, 0.6374, 0.7376, 0.6674, 0.5149, 0.6535, 0.5149, 0.6513, 0.5124, 0.6656, 0.5124, 0.6637, 0.5099, 0.6492, 0.5099, 0.6448, 0.505, 0.66, 0.505, 0.6349, 0.7401, 0.6492, 0.7401, 0.6448, 0.745, 0.63, 0.745, 0.6424, 0.7326, 0.6557, 0.7326, 0.6535, 0.7351, 0.6399, 0.7351, 0.6693, 0.5174, 0.6557, 0.5174, 0.6535, 0.5149, 0.6674, 0.5149, 0.6656, 0.5124, 0.6513, 0.5124, 0.6492, 0.5099, 0.6637, 0.5099, 0.6374, 0.7376, 0.6513, 0.7376, 0.6492, 0.7401, 0.6349, 0.7401, 0.6449, 0.717, 0.6579, 0.717, 0.6579, 0.7301, 0.6449, 0.7301, 0.4984, 0.75, 0.625, 0.75, 0.625, 0.7654, 0.4984, 0.7654, 0.63, 0.745, 0.6448, 0.745, 0.6404, 0.75, 0.625, 0.75, 0.6449, 0.5724, 0.6579, 0.5724, 0.6579, 0.625, 0.6449, 0.625, 0.6449, 0.5426, 0.6579, 0.5426, 0.6579, 0.5724, 0.6449, 0.5724, 0.6449, 0.625, 0.6579, 0.625, 0.6579, 0.6772, 0.6449, 0.6772, 0.66, 0.505, 0.6448, 0.505, 0.6404, 0.5, 0.6562, 0.5, 0.4984, 0.4688, 0.625, 0.4688, 0.625, 0.4846, 0.4984, 0.4846, 0.6449, 0.7034, 0.6579, 0.7034, 0.6579, 0.717, 0.6449, 0.717, 0.8288, 0.7034, 0.842, 0.7034, 0.842, 0.717, 0.8288, 0.717, 0.4984, 0.0, 0.625, 0.0, 0.625, 0.01563, 0.4984, 0.01563, 0.87, 0.745, 0.87, 0.73, 0.875, 0.7344, 0.875, 0.75, 0.8626, 0.7376, 0.8626, 0.7235, 0.8651, 0.7257, 0.8651, 0.7401, 0.8576, 0.7326, 0.8576, 0.7192, 0.8601, 0.7213, 0.8601, 0.7351, 0.8651, 0.7401, 0.8651, 0.7257, 0.87, 0.73, 0.87, 0.745, 0.8601, 0.7351, 0.8601, 0.7213, 0.8626, 0.7235, 0.8626, 0.7376, 0.8551, 0.7301, 0.8551, 0.717, 0.8576, 0.7192, 0.8576, 0.7326, 0.6449, 0.7034, 0.6449, 0.717, 0.6424, 0.7192, 0.6424, 0.7052, 0.6399, 0.7071, 0.6399, 0.7213, 0.6374, 0.7235, 0.6374, 0.7089, 0.6349, 0.7108, 0.6349, 0.7257, 0.63, 0.73, 0.63, 0.7145, 0.6424, 0.7052, 0.6424, 0.7192, 0.6399, 0.7213, 0.6399, 0.7071, 0.6374, 0.7089, 0.6374, 0.7235, 0.6349, 0.7257, 0.6349, 0.7108, 0.8026, 0.7034, 0.8288, 0.7034, 0.8288, 0.717, 0.8026, 0.717, 0.6579, 0.7034, 0.6712, 0.7034, 0.6712, 0.717, 0.6579, 0.717, 0.75, 0.7034, 0.8026, 0.7034, 0.8026, 0.717, 0.75, 0.717, 0.6712, 0.7034, 0.6974, 0.7034, 0.6974, 0.717, 0.6712, 0.717, 0.6974, 0.7034, 0.75, 0.7034, 0.75, 0.717, 0.6974, 0.717, 0.63, 0.7145, 0.63, 0.73, 0.625, 0.7344, 0.625, 0.7182, 0.4984, 0.7182, 0.625, 0.7182, 0.625, 0.7344, 0.4984, 0.7344, 0.842, 0.7034, 0.8551, 0.7034, 0.8551, 0.717, 0.842, 0.717, 0.6449, 0.5199, 0.6579, 0.5199, 0.6579, 0.5312, 0.6449, 0.5312, 0.8288, 0.5199, 0.842, 0.5199, 0.842, 0.5312, 0.8288, 0.5312, 0.842, 0.5199, 0.8551, 0.5199, 0.8551, 0.5312, 0.842, 0.5312, 0.4984, 0.5, 0.625, 0.5, 0.625, 0.5135, 0.4984, 0.5135, 0.63, 0.505, 0.63, 0.5179, 0.625, 0.5135, 0.625, 0.5, 0.6974, 0.5199, 0.75, 0.5199, 0.75, 0.5312, 0.6974, 0.5312, 0.6712, 0.5199, 0.6974, 0.5199, 0.6974, 0.5312, 0.6712, 0.5312, 0.75, 0.5199, 0.8026, 0.5199, 0.8026, 0.5312, 0.75, 0.5312, 0.6579, 0.5199, 0.6712, 0.5199, 0.6712, 0.5312, 0.6579, 0.5312, 0.8026, 0.5199, 0.8288, 0.5199, 0.8288, 0.5312, 0.8026, 0.5312, 0.6374, 0.5124, 0.6374, 0.5246, 0.6349, 0.5224, 0.6349, 0.5099, 0.6424, 0.5174, 0.6424, 0.529, 0.6399, 0.5268, 0.6399, 0.5149, 0.6349, 0.5099, 0.6349, 0.5224, 0.63, 0.5179, 0.63, 0.505, 0.6399, 0.5149, 0.6399, 0.5268, 0.6374, 0.5246, 0.6374, 0.5124, 0.6449, 0.5199, 0.6449, 0.5312, 0.6424, 0.529, 0.6424, 0.5174, 0.8551, 0.5426, 0.8551, 0.5312, 0.8576, 0.529, 0.8576, 0.5407, 0.8601, 0.5387, 0.8601, 0.5268, 0.8626, 0.5246, 0.8626, 0.5368, 0.8651, 0.5348, 0.8651, 0.5224, 0.87, 0.5179, 0.87, 0.5309, 0.8576, 0.5407, 0.8576, 0.529, 0.8601, 0.5268, 0.8601, 0.5387, 0.8626, 0.5368, 0.8626, 0.5246, 0.8651, 0.5224, 0.8651, 0.5348, 0.87, 0.5309, 0.87, 0.5179, 0.875, 0.5135, 0.875, 0.527, 0.4984, 0.223, 0.625, 0.223, 0.625, 0.2365, 0.4984, 0.2365, 0.4984, 0.9844, 0.625, 0.9844, 0.625, 1.0, 0.4984, 1.0, 0.4984, 0.2365, 0.625, 0.2365, 0.625, 0.25, 0.4984, 0.25, 0.4984, 0.7344, 0.625, 0.7344, 0.625, 0.75, 0.4984, 0.75, 0.4984, 0.4846, 0.625, 0.4846, 0.625, 0.5, 0.4984, 0.5, 0.855, 0.745, 0.87, 0.745, 0.875, 0.75, 0.8594, 0.75, 0.63, 0.73, 0.63, 0.745, 0.625, 0.75, 0.625, 0.7344, 0.87, 0.5179, 0.87, 0.505, 0.875, 0.5, 0.875, 0.5135, 0.6448, 0.505, 0.63, 0.505, 0.625, 0.5, 0.6404, 0.5, 0.87, 0.6845, 0.87, 0.625, 0.875, 0.625, 0.875, 0.687, 0.63, 0.565, 0.63, 0.625, 0.625, 0.625, 0.625, 0.5625, 0.4984, 0.5625, 0.625, 0.5625, 0.625, 0.625, 0.4984, 0.625, 0.4984, 0.06299, 0.625, 0.06299, 0.625, 0.125, 0.4984, 0.125, 0.4984, 0.527, 0.625, 0.527, 0.625, 0.5625, 0.4984, 0.5625, 0.63, 0.5309, 0.63, 0.565, 0.625, 0.5625, 0.625, 0.527, 0.87, 0.625, 0.87, 0.565, 0.875, 0.5625, 0.875, 0.625, 0.4984, 0.125, 0.625, 0.125, 0.625, 0.1875, 0.4984, 0.1875, 0.4984, 0.03182, 0.625, 0.03182, 0.625, 0.06299, 0.4984, 0.06299, 0.87, 0.7145, 0.87, 0.6845, 0.875, 0.687, 0.875, 0.7182, 0.63, 0.625, 0.63, 0.6845, 0.625, 0.687, 0.625, 0.625, 0.4984, 0.625, 0.625, 0.625, 0.625, 0.687, 0.4984, 0.687, 0.81, 0.505, 0.75, 0.505, 0.75, 0.5, 0.8125, 0.5, 0.69, 0.745, 0.75, 0.745, 0.75, 0.75, 0.6875, 0.75, 0.4984, 0.3125, 0.625, 0.3125, 0.625, 0.375, 0.4984, 0.375, 0.4984, 0.8125, 0.625, 0.8125, 0.625, 0.875, 0.4984, 0.875, 0.4984, 0.7813, 0.625, 0.7812, 0.625, 0.8125, 0.4984, 0.8125, 0.66, 0.745, 0.69, 0.745, 0.6875, 0.75, 0.6562, 0.75, 0.75, 0.505, 0.69, 0.505, 0.6875, 0.5, 0.75, 0.5, 0.4984, 0.375, 0.625, 0.375, 0.625, 0.4375, 0.4984, 0.4375, 0.4984, 0.2812, 0.625, 0.2812, 0.625, 0.3125, 0.4984, 0.3125, 0.84, 0.505, 0.81, 0.505, 0.8125, 0.5, 0.8438, 0.5, 0.75, 0.745, 0.81, 0.745, 0.8125, 0.75, 0.75, 0.75, 0.4984, 0.875, 0.625, 0.875, 0.625, 0.9375, 0.4984, 0.9375, 0.6448, 0.745, 0.66, 0.745, 0.6562, 0.75, 0.6404, 0.75, 0.4984, 0.7654, 0.625, 0.7654, 0.625, 0.7812, 0.4984, 0.7813, 0.69, 0.505, 0.66, 0.505, 0.6562, 0.5, 0.6875, 0.5, 0.4984, 0.4375, 0.625, 0.4375, 0.625, 0.4688, 0.4984, 0.4688, 0.855, 0.505, 0.84, 0.505, 0.8438, 0.5, 0.8594, 0.5, 0.4984, 0.2656, 0.625, 0.2656, 0.625, 0.2812, 0.4984, 0.2812, 0.81, 0.745, 0.84, 0.745, 0.8438, 0.75, 0.8125, 0.75, 0.4984, 0.9375, 0.625, 0.9375, 0.625, 0.9688, 0.4984, 0.9688, 0.63, 0.5179, 0.63, 0.5309, 0.625, 0.527, 0.625, 0.5135, 0.4984, 0.5135, 0.625, 0.5135, 0.625, 0.527, 0.4984, 0.527, 0.87, 0.565, 0.87, 0.5309, 0.875, 0.527, 0.875, 0.5625, 0.4984, 0.1875, 0.625, 0.1875, 0.625, 0.223, 0.4984, 0.223, 0.87, 0.73, 0.87, 0.7145, 0.875, 0.7182, 0.875, 0.7344, 0.4984, 0.01563, 0.625, 0.01563, 0.625, 0.03182, 0.4984, 0.03182, 0.63, 0.6845, 0.63, 0.7145, 0.625, 0.7182, 0.625, 0.687, 0.4984, 0.687, 0.625, 0.687, 0.625, 0.7182, 0.4984, 0.7182, 0.4984, 0.25, 0.625, 0.25, 0.625, 0.2656, 0.4984, 0.2656, 0.87, 0.505, 0.855, 0.505, 0.8594, 0.5, 0.875, 0.5, 0.84, 0.745, 0.855, 0.745, 0.8594, 0.75, 0.8438, 0.75, 0.4984, 0.9688, 0.625, 0.9688, 0.625, 0.9844, 0.4984, 0.9844, 0.4984, 0.75, 0.625, 0.75, 0.625, 0.7654, 0.4984, 0.7654, 0.63, 0.745, 0.6448, 0.745, 0.6404, 0.75, 0.625, 0.75, 0.66, 0.505, 0.6448, 0.505, 0.6404, 0.5, 0.6562, 0.5, 0.4984, 0.4688, 0.625, 0.4688, 0.625, 0.4846, 0.4984, 0.4846, 0.4984, 0.0, 0.625, 0.0, 0.625, 0.01563, 0.4984, 0.01563, 0.87, 0.745, 0.87, 0.73, 0.875, 0.7344, 0.875, 0.75, 0.63, 0.7145, 0.63, 0.73, 0.625, 0.7344, 0.625, 0.7182, 0.4984, 0.7182, 0.625, 0.7182, 0.625, 0.7344, 0.4984, 0.7344, 0.4984, 0.5, 0.625, 0.5, 0.625, 0.5135, 0.4984, 0.5135, 0.63, 0.505, 0.63, 0.5179, 0.625, 0.5135, 0.625, 0.5, 0.87, 0.5309, 0.87, 0.5179, 0.875, 0.5135, 0.875, 0.527, 0.4984, 0.223, 0.625, 0.223, 0.625, 0.2365, 0.4984, 0.2365])
me_cube.materials.append(mat_material)
me_cube.materials.append(mat_material_001)
me_cube.use_mirror_vertex_groups = False
me_cube.update()
me_plane_001 = bpy.data.meshes.new('Plane.001')
me_plane_001.from_pydata([(-1.0, -1.0, 0.0), (0.9905, 0.8416, 0.09971), (-1.0, 1.0, 0.0), (0.9892, 1.413, -0.4626), (-1.0, 0.0, 0.0), (0.008494, 0.885, 0.3782), (-0.6586, -0.7375, 0.126), (-0.6586, 1.112, 0.126), (-0.8313, 0.1871, 0.126), (-0.2095, -0.421, -0.1443), (-0.2095, 1.23, -0.1443), (-0.6095, 0.4046, -0.1443), (0.3435, 0.1853, 0.09712), (0.3435, 1.572, -0.06601), (-0.3362, 0.8787, 0.01555)], [], [(14, 5, 3, 13), (12, 1, 5, 14), (0, 6, 8, 4), (4, 8, 7, 2), (6, 9, 11, 8), (8, 11, 10, 7), (9, 12, 14, 11), (11, 14, 13, 10)])
_uv = me_plane_001.uv_layers.new(name='UVMap')
_uv.uv.foreach_set('vector', [0.6717, 0.5, 1.0, 0.5, 1.0, 1.0, 0.6717, 1.0, 0.6717, 0.0, 1.0, 0.0, 1.0, 0.5, 0.6717, 0.5, 0.0, 0.0, 0.1707, 0.0, 0.1707, 0.5, 0.0, 0.5, 0.0, 0.5, 0.1707, 0.5, 0.1707, 1.0, 0.0, 1.0, 0.1707, 0.0, 0.3952, 0.0, 0.3952, 0.5, 0.1707, 0.5, 0.1707, 0.5, 0.3952, 0.5, 0.3952, 1.0, 0.1707, 1.0, 0.3952, 0.0, 0.6717, 0.0, 0.6717, 0.5, 0.3952, 0.5, 0.3952, 0.5, 0.6717, 0.5, 0.6717, 1.0, 0.3952, 1.0])
me_plane_001.materials.append(mat_material_002)
me_plane_001.update()
me_plane_002 = bpy.data.meshes.new('Plane.002')
me_plane_002.from_pydata([(-1.0, -1.0, 0.0), (0.9905, 0.8416, 0.09971), (-1.0, 1.0, 0.0), (0.9892, 1.413, -0.4626), (-1.0, 0.0, 0.0), (0.008494, 0.885, 0.3782), (-0.6586, -0.7375, 0.126), (-0.6586, 1.112, 0.126), (-0.8313, 0.1871, 0.126), (-0.2095, -0.421, -0.1443), (-0.2095, 1.23, -0.1443), (-0.6095, 0.4046, -0.1443), (0.3435, 0.1853, 0.09712), (0.3435, 1.572, -0.06601), (-0.3362, 0.8787, 0.01555)], [], [(14, 5, 3, 13), (12, 1, 5, 14), (0, 6, 8, 4), (4, 8, 7, 2), (6, 9, 11, 8), (8, 11, 10, 7), (9, 12, 14, 11), (11, 14, 13, 10)])
_uv = me_plane_002.uv_layers.new(name='UVMap')
_uv.uv.foreach_set('vector', [0.6717, 0.5, 1.0, 0.5, 1.0, 1.0, 0.6717, 1.0, 0.6717, 0.0, 1.0, 0.0, 1.0, 0.5, 0.6717, 0.5, 0.0, 0.0, 0.1707, 0.0, 0.1707, 0.5, 0.0, 0.5, 0.0, 0.5, 0.1707, 0.5, 0.1707, 1.0, 0.0, 1.0, 0.1707, 0.0, 0.3952, 0.0, 0.3952, 0.5, 0.1707, 0.5, 0.1707, 0.5, 0.3952, 0.5, 0.3952, 1.0, 0.1707, 1.0, 0.3952, 0.0, 0.6717, 0.0, 0.6717, 0.5, 0.3952, 0.5, 0.3952, 0.5, 0.6717, 0.5, 0.6717, 1.0, 0.3952, 1.0])
me_plane_002.materials.append(mat_material_002)
me_plane_002.update()
me_cylinder_022 = bpy.data.meshes.new('Cylinder.022')
me_cylinder_022.from_pydata([(0.0, 1.0, -1.0), (-2.883e-09, 0.5211, 1.0), (0.1951, 0.9808, -1.0), (0.1017, 0.5111, 1.0), (0.3827, 0.9239, -1.0), (0.1994, 0.4815, 1.0), (0.5556, 0.8315, -1.0), (0.2895, 0.4333, 1.0), (0.7071, 0.7071, -1.0), (0.3685, 0.3685, 1.0), (0.8315, 0.5556, -1.0), (0.4333, 0.2895, 1.0), (0.9239, 0.3827, -1.0), (0.4815, 0.1994, 1.0), (0.9808, 0.1951, -1.0), (0.5111, 0.1017, 1.0), (1.0, 0.0, -1.0), (0.5211, 2.472e-09, 1.0), (0.9808, -0.1951, -1.0), (0.5111, -0.1017, 1.0), (0.9239, -0.3827, -1.0), (0.4815, -0.1994, 1.0), (0.8315, -0.5556, -1.0), (0.4333, -0.2895, 1.0), (0.7071, -0.7071, -1.0), (0.3685, -0.3685, 1.0), (0.5556, -0.8315, -1.0), (0.2895, -0.4333, 1.0), (0.3827, -0.9239, -1.0), (0.1994, -0.4815, 1.0), (0.1951, -0.9808, -1.0), (0.1017, -0.5111, 1.0), (0.0, -1.0, -1.0), (-2.883e-09, -0.5211, 1.0), (-0.1951, -0.9808, -1.0), (-0.1017, -0.5111, 1.0), (-0.3827, -0.9239, -1.0), (-0.1994, -0.4815, 1.0), (-0.5556, -0.8315, -1.0), (-0.2895, -0.4333, 1.0), (-0.7071, -0.7071, -1.0), (-0.3685, -0.3685, 1.0), (-0.8315, -0.5556, -1.0), (-0.4333, -0.2895, 1.0), (-0.9239, -0.3827, -1.0), (-0.4815, -0.1994, 1.0), (-0.9808, -0.1951, -1.0), (-0.5111, -0.1017, 1.0), (-1.0, 0.0, -1.0), (-0.5211, 2.472e-09, 1.0), (-0.9808, 0.1951, -1.0), (-0.5111, 0.1017, 1.0), (-0.9239, 0.3827, -1.0), (-0.4815, 0.1994, 1.0), (-0.8315, 0.5556, -1.0), (-0.4333, 0.2895, 1.0), (-0.7071, 0.7071, -1.0), (-0.3685, 0.3685, 1.0), (-0.5556, 0.8315, -1.0), (-0.2895, 0.4333, 1.0), (-0.3827, 0.9239, -1.0), (-0.1994, 0.4815, 1.0), (-0.1951, 0.9808, -1.0), (-0.1017, 0.5111, 1.0), (0.1951, 0.9808, 1.0), (0.0, 1.0, 1.0), (0.3827, 0.9239, 1.0), (0.5556, 0.8315, 1.0), (0.7071, 0.7071, 1.0), (0.8315, 0.5556, 1.0), (0.9239, 0.3827, 1.0), (0.9808, 0.1951, 1.0), (1.0, 0.0, 1.0), (0.9808, -0.1951, 1.0), (0.9239, -0.3827, 1.0), (0.8315, -0.5556, 1.0), (0.7071, -0.7071, 1.0), (0.5556, -0.8315, 1.0), (0.3827, -0.9239, 1.0), (0.1951, -0.9808, 1.0), (0.0, -1.0, 1.0), (-0.1951, -0.9808, 1.0), (-0.3827, -0.9239, 1.0), (-0.5556, -0.8315, 1.0), (-0.7071, -0.7071, 1.0), (-0.8315, -0.5556, 1.0), (-0.9239, -0.3827, 1.0), (-0.9808, -0.1951, 1.0), (-1.0, 0.0, 1.0), (-0.9808, 0.1951, 1.0), (-0.9239, 0.3827, 1.0), (-0.8315, 0.5556, 1.0), (-0.7071, 0.7071, 1.0), (-0.5556, 0.8315, 1.0), (-0.3827, 0.9239, 1.0), (-0.1951, 0.9808, 1.0), (0.1017, 0.5111, 13.8), (9.909e-07, 0.5211, 13.8), (0.1994, 0.4815, 13.8), (0.2895, 0.4333, 13.8), (0.3685, 0.3685, 13.8), (0.4333, 0.2895, 13.8), (0.4815, 0.1994, 13.8), (0.5111, 0.1017, 13.8), (0.5211, 2.472e-09, 13.8), (0.5111, -0.1017, 13.8), (0.4815, -0.1994, 13.8), (0.4333, -0.2895, 13.8), (0.3685, -0.3685, 13.8), (0.2895, -0.4333, 13.8), (0.1994, -0.4815, 13.8), (0.1017, -0.5111, 13.8), (9.909e-07, -0.5211, 13.8), (-0.1017, -0.5111, 13.8), (-0.1994, -0.4815, 13.8), (-0.2895, -0.4333, 13.8), (-0.3685, -0.3685, 13.8), (-0.4333, -0.2895, 13.8), (-0.4815, -0.1994, 13.8), (-0.5111, -0.1017, 13.8), (-0.5211, 2.472e-09, 13.8), (-0.5111, 0.1017, 13.8), (-0.4815, 0.1994, 13.8), (-0.4333, 0.2895, 13.8), (-0.3685, 0.3685, 13.8), (-0.2895, 0.4333, 13.8), (-0.1994, 0.4815, 13.8), (-0.1017, 0.5111, 13.8)], [], [(0, 65, 64, 2), (2, 64, 66, 4), (4, 66, 67, 6), (6, 67, 68, 8), (8, 68, 69, 10), (10, 69, 70, 12), (12, 70, 71, 14), (14, 71, 72, 16), (16, 72, 73, 18), (18, 73, 74, 20), (20, 74, 75, 22), (22, 75, 76, 24), (24, 76, 77, 26), (26, 77, 78, 28), (28, 78, 79, 30), (30, 79, 80, 32), (32, 80, 81, 34), (34, 81, 82, 36), (36, 82, 83, 38), (38, 83, 84, 40), (40, 84, 85, 42), (42, 85, 86, 44), (44, 86, 87, 46), (46, 87, 88, 48), (48, 88, 89, 50), (50, 89, 90, 52), (52, 90, 91, 54), (54, 91, 92, 56), (56, 92, 93, 58), (58, 93, 94, 60), (35, 33, 112, 113), (60, 94, 95, 62), (62, 95, 65, 0), (0, 2, 4, 6, 8, 10, 12, 14, 16, 18, 20, 22, 24, 26, 28, 30, 32, 34, 36, 38, 40, 42, 44, 46, 48, 50, 52, 54, 56, 58, 60, 62), (1, 3, 64, 65), (3, 5, 66, 64), (5, 7, 67, 66), (7, 9, 68, 67), (9, 11, 69, 68), (11, 13, 70, 69), (13, 15, 71, 70), (15, 17, 72, 71), (17, 19, 73, 72), (19, 21, 74, 73), (21, 23, 75, 74), (23, 25, 76, 75), (25, 27, 77, 76), (27, 29, 78, 77), (29, 31, 79, 78), (31, 33, 80, 79), (33, 35, 81, 80), (35, 37, 82, 81), (37, 39, 83, 82), (39, 41, 84, 83), (41, 43, 85, 84), (43, 45, 86, 85), (45, 47, 87, 86), (47, 49, 88, 87), (49, 51, 89, 88), (51, 53, 90, 89), (53, 55, 91, 90), (55, 57, 92, 91), (57, 59, 93, 92), (59, 61, 94, 93), (61, 63, 95, 94), (63, 1, 65, 95), (96, 97, 127, 126, 125, 124, 123, 122, 121, 120, 119, 118, 117, 116, 115, 114, 113, 112, 111, 110, 109, 108, 107, 106, 105, 104, 103, 102, 101, 100, 99, 98), (9, 7, 99, 100), (63, 61, 126, 127), (37, 35, 113, 114), (11, 9, 100, 101), (1, 63, 127, 97), (39, 37, 114, 115), (13, 11, 101, 102), (41, 39, 115, 116), (15, 13, 102, 103), (43, 41, 116, 117), (17, 15, 103, 104), (45, 43, 117, 118), (19, 17, 104, 105), (47, 45, 118, 119), (21, 19, 105, 106), (49, 47, 119, 120), (23, 21, 106, 107), (51, 49, 120, 121), (25, 23, 107, 108), (53, 51, 121, 122), (27, 25, 108, 109), (55, 53, 122, 123), (29, 27, 109, 110), (3, 1, 97, 96), (57, 55, 123, 124), (31, 29, 110, 111), (5, 3, 96, 98), (59, 57, 124, 125), (33, 31, 111, 112), (7, 5, 98, 99), (61, 59, 125, 126)])
_uv = me_cylinder_022.uv_layers.new(name='UVMap')
_uv.uv.foreach_set('vector', [1.0, 0.5, 1.0, 1.0, 0.9688, 1.0, 0.9688, 0.5, 0.9688, 0.5, 0.9688, 1.0, 0.9375, 1.0, 0.9375, 0.5, 0.9375, 0.5, 0.9375, 1.0, 0.9062, 1.0, 0.9062, 0.5, 0.9062, 0.5, 0.9062, 1.0, 0.875, 1.0, 0.875, 0.5, 0.875, 0.5, 0.875, 1.0, 0.8438, 1.0, 0.8438, 0.5, 0.8438, 0.5, 0.8438, 1.0, 0.8125, 1.0, 0.8125, 0.5, 0.8125, 0.5, 0.8125, 1.0, 0.7812, 1.0, 0.7812, 0.5, 0.7812, 0.5, 0.7812, 1.0, 0.75, 1.0, 0.75, 0.5, 0.75, 0.5, 0.75, 1.0, 0.7188, 1.0, 0.7188, 0.5, 0.7188, 0.5, 0.7188, 1.0, 0.6875, 1.0, 0.6875, 0.5, 0.6875, 0.5, 0.6875, 1.0, 0.6562, 1.0, 0.6562, 0.5, 0.6562, 0.5, 0.6562, 1.0, 0.625, 1.0, 0.625, 0.5, 0.625, 0.5, 0.625, 1.0, 0.5938, 1.0, 0.5938, 0.5, 0.5938, 0.5, 0.5938, 1.0, 0.5625, 1.0, 0.5625, 0.5, 0.5625, 0.5, 0.5625, 1.0, 0.5312, 1.0, 0.5312, 0.5, 0.5312, 0.5, 0.5312, 1.0, 0.5, 1.0, 0.5, 0.5, 0.5, 0.5, 0.5, 1.0, 0.4688, 1.0, 0.4688, 0.5, 0.4688, 0.5, 0.4688, 1.0, 0.4375, 1.0, 0.4375, 0.5, 0.4375, 0.5, 0.4375, 1.0, 0.4062, 1.0, 0.4062, 0.5, 0.4062, 0.5, 0.4062, 1.0, 0.375, 1.0, 0.375, 0.5, 0.375, 0.5, 0.375, 1.0, 0.3438, 1.0, 0.3438, 0.5, 0.3438, 0.5, 0.3438, 1.0, 0.3125, 1.0, 0.3125, 0.5, 0.3125, 0.5, 0.3125, 1.0, 0.2812, 1.0, 0.2812, 0.5, 0.2812, 0.5, 0.2812, 1.0, 0.25, 1.0, 0.25, 0.5, 0.25, 0.5, 0.25, 1.0, 0.2188, 1.0, 0.2188, 0.5, 0.2188, 0.5, 0.2188, 1.0, 0.1875, 1.0, 0.1875, 0.5, 0.1875, 0.5, 0.1875, 1.0, 0.1562, 1.0, 0.1562, 0.5, 0.1562, 0.5, 0.1562, 1.0, 0.125, 1.0, 0.125, 0.5, 0.125, 0.5, 0.125, 1.0, 0.09375, 1.0, 0.09375, 0.5, 0.09375, 0.5, 0.09375, 1.0, 0.0625, 1.0, 0.0625, 0.5, 0.2177, 0.08783, 0.25, 0.08465, 0.25, 0.08465, 0.2177, 0.08783, 0.0625, 0.5, 0.0625, 1.0, 0.03125, 1.0, 0.03125, 0.5, 0.03125, 0.5, 0.03125, 1.0, 0.0, 1.0, 0.0, 0.5, 0.75, 0.49, 0.7968, 0.4854, 0.8418, 0.4717, 0.8833, 0.4496, 0.9197, 0.4197, 0.9496, 0.3833, 0.9717, 0.3418, 0.9854, 0.2968, 0.99, 0.25, 0.9854, 0.2032, 0.9717, 0.1582, 0.9496, 0.1167, 0.9197, 0.08029, 0.8833, 0.05045, 0.8418, 0.02827, 0.7968, 0.01461, 0.75, 0.01, 0.7032, 0.01461, 0.6582, 0.02827, 0.6167, 0.05045, 0.5803, 0.08029, 0.5504, 0.1167, 0.5283, 0.1582, 0.5146, 0.2032, 0.51, 0.25, 0.5146, 0.2968, 0.5283, 0.3418, 0.5504, 0.3833, 0.5803, 0.4197, 0.6167, 0.4496, 0.6582, 0.4717, 0.7032, 0.4854, 0.25, 0.4153, 0.2823, 0.4122, 0.2968, 0.4854, 0.25, 0.49, 0.2823, 0.4122, 0.3133, 0.4028, 0.3418, 0.4717, 0.2968, 0.4854, 0.3133, 0.4028, 0.3419, 0.3875, 0.3833, 0.4496, 0.3418, 0.4717, 0.3419, 0.3875, 0.3669, 0.3669, 0.4197, 0.4197, 0.3833, 0.4496, 0.3669, 0.3669, 0.3875, 0.3419, 0.4496, 0.3833, 0.4197, 0.4197, 0.3875, 0.3419, 0.4028, 0.3133, 0.4717, 0.3418, 0.4496, 0.3833, 0.4028, 0.3133, 0.4122, 0.2823, 0.4854, 0.2968, 0.4717, 0.3418, 0.4122, 0.2823, 0.4153, 0.25, 0.49, 0.25, 0.4854, 0.2968, 0.4153, 0.25, 0.4122, 0.2177, 0.4854, 0.2032, 0.49, 0.25, 0.4122, 0.2177, 0.4028, 0.1867, 0.4717, 0.1582, 0.4854, 0.2032, 0.4028, 0.1867, 0.3875, 0.1581, 0.4496, 0.1167, 0.4717, 0.1582, 0.3875, 0.1581, 0.3669, 0.1331, 0.4197, 0.08029, 0.4496, 0.1167, 0.3669, 0.1331, 0.3419, 0.1125, 0.3833, 0.05045, 0.4197, 0.08029, 0.3419, 0.1125, 0.3133, 0.09724, 0.3418, 0.02827, 0.3833, 0.05045, 0.3133, 0.09724, 0.2823, 0.08783, 0.2968, 0.01461, 0.3418, 0.02827, 0.2823, 0.08783, 0.25, 0.08465, 0.25, 0.01, 0.2968, 0.01461, 0.25, 0.08465, 0.2177, 0.08783, 0.2032, 0.01461, 0.25, 0.01, 0.2177, 0.08783, 0.1867, 0.09724, 0.1582, 0.02827, 0.2032, 0.01461, 0.1867, 0.09724, 0.1581, 0.1125, 0.1167, 0.05045, 0.1582, 0.02827, 0.1581, 0.1125, 0.1331, 0.1331, 0.08029, 0.08029, 0.1167, 0.05045, 0.1331, 0.1331, 0.1125, 0.1581, 0.05045, 0.1167, 0.08029, 0.08029, 0.1125, 0.1581, 0.09724, 0.1867, 0.02827, 0.1582, 0.05045, 0.1167, 0.09724, 0.1867, 0.08783, 0.2177, 0.01461, 0.2032, 0.02827, 0.1582, 0.08783, 0.2177, 0.08465, 0.25, 0.01, 0.25, 0.01461, 0.2032, 0.08465, 0.25, 0.08783, 0.2823, 0.01461, 0.2968, 0.01, 0.25, 0.08783, 0.2823, 0.09724, 0.3133, 0.02827, 0.3418, 0.01461, 0.2968, 0.09724, 0.3133, 0.1125, 0.3419, 0.05045, 0.3833, 0.02827, 0.3418, 0.1125, 0.3419, 0.1331, 0.3669, 0.08029, 0.4197, 0.05045, 0.3833, 0.1331, 0.3669, 0.1581, 0.3875, 0.1167, 0.4496, 0.08029, 0.4197, 0.1581, 0.3875, 0.1867, 0.4028, 0.1582, 0.4717, 0.1167, 0.4496, 0.1867, 0.4028, 0.2177, 0.4122, 0.2032, 0.4854, 0.1582, 0.4717, 0.2177, 0.4122, 0.25, 0.4153, 0.25, 0.49, 0.2032, 0.4854, 0.2823, 0.4122, 0.25, 0.4153, 0.2177, 0.4122, 0.1867, 0.4028, 0.1581, 0.3875, 0.1331, 0.3669, 0.1125, 0.3419, 0.09724, 0.3133, 0.08783, 0.2823, 0.08465, 0.25, 0.08783, 0.2177, 0.09724, 0.1867, 0.1125, 0.1581, 0.1331, 0.1331, 0.1581, 0.1125, 0.1867, 0.09724, 0.2177, 0.08783, 0.25, 0.08465, 0.2823, 0.08783, 0.3133, 0.09724, 0.3419, 0.1125, 0.3669, 0.1331, 0.3875, 0.1581, 0.4028, 0.1867, 0.4122, 0.2177, 0.4153, 0.25, 0.4122, 0.2823, 0.4028, 0.3133, 0.3875, 0.3419, 0.3669, 0.3669, 0.3419, 0.3875, 0.3133, 0.4028, 0.3669, 0.3669, 0.3419, 0.3875, 0.3419, 0.3875, 0.3669, 0.3669, 0.2177, 0.4122, 0.1867, 0.4028, 0.1867, 0.4028, 0.2177, 0.4122, 0.1867, 0.09724, 0.2177, 0.08783, 0.2177, 0.08783, 0.1867, 0.09724, 0.3875, 0.3419, 0.3669, 0.3669, 0.3669, 0.3669, 0.3875, 0.3419, 0.25, 0.4153, 0.2177, 0.4122, 0.2177, 0.4122, 0.25, 0.4153, 0.1581, 0.1125, 0.1867, 0.09724, 0.1867, 0.09724, 0.1581, 0.1125, 0.4028, 0.3133, 0.3875, 0.3419, 0.3875, 0.3419, 0.4028, 0.3133, 0.1331, 0.1331, 0.1581, 0.1125, 0.1581, 0.1125, 0.1331, 0.1331, 0.4122, 0.2823, 0.4028, 0.3133, 0.4028, 0.3133, 0.4122, 0.2823, 0.1125, 0.1581, 0.1331, 0.1331, 0.1331, 0.1331, 0.1125, 0.1581, 0.4153, 0.25, 0.4122, 0.2823, 0.4122, 0.2823, 0.4153, 0.25, 0.09724, 0.1867, 0.1125, 0.1581, 0.1125, 0.1581, 0.09724, 0.1867, 0.4122, 0.2177, 0.4153, 0.25, 0.4153, 0.25, 0.4122, 0.2177, 0.08783, 0.2177, 0.09724, 0.1867, 0.09724, 0.1867, 0.08783, 0.2177, 0.4028, 0.1867, 0.4122, 0.2177, 0.4122, 0.2177, 0.4028, 0.1867, 0.08465, 0.25, 0.08783, 0.2177, 0.08783, 0.2177, 0.08465, 0.25, 0.3875, 0.1581, 0.4028, 0.1867, 0.4028, 0.1867, 0.3875, 0.1581, 0.08783, 0.2823, 0.08465, 0.25, 0.08465, 0.25, 0.08783, 0.2823, 0.3669, 0.1331, 0.3875, 0.1581, 0.3875, 0.1581, 0.3669, 0.1331, 0.09724, 0.3133, 0.08783, 0.2823, 0.08783, 0.2823, 0.09724, 0.3133, 0.3419, 0.1125, 0.3669, 0.1331, 0.3669, 0.1331, 0.3419, 0.1125, 0.1125, 0.3419, 0.09724, 0.3133, 0.09724, 0.3133, 0.1125, 0.3419, 0.3133, 0.09724, 0.3419, 0.1125, 0.3419, 0.1125, 0.3133, 0.09724, 0.2823, 0.4122, 0.25, 0.4153, 0.25, 0.4153, 0.2823, 0.4122, 0.1331, 0.3669, 0.1125, 0.3419, 0.1125, 0.3419, 0.1331, 0.3669, 0.2823, 0.08783, 0.3133, 0.09724, 0.3133, 0.09724, 0.2823, 0.08783, 0.3133, 0.4028, 0.2823, 0.4122, 0.2823, 0.4122, 0.3133, 0.4028, 0.1581, 0.3875, 0.1331, 0.3669, 0.1331, 0.3669, 0.1581, 0.3875, 0.25, 0.08465, 0.2823, 0.08783, 0.2823, 0.08783, 0.25, 0.08465, 0.3419, 0.3875, 0.3133, 0.4028, 0.3133, 0.4028, 0.3419, 0.3875, 0.1867, 0.4028, 0.1581, 0.3875, 0.1581, 0.3875, 0.1867, 0.4028])
me_cylinder_022.materials.append(mat_material_015)
me_cylinder_022.update()
me_cylinder_060 = bpy.data.meshes.new('Cylinder.060')
me_cylinder_060.from_pydata([(0.0, 1.0, -1.0), (-2.883e-09, 0.5211, 1.0), (0.1951, 0.9808, -1.0), (0.1017, 0.5111, 1.0), (0.3827, 0.9239, -1.0), (0.1994, 0.4815, 1.0), (0.5556, 0.8315, -1.0), (0.2895, 0.4333, 1.0), (0.7071, 0.7071, -1.0), (0.3685, 0.3685, 1.0), (0.8315, 0.5556, -1.0), (0.4333, 0.2895, 1.0), (0.9239, 0.3827, -1.0), (0.4815, 0.1994, 1.0), (0.9808, 0.1951, -1.0), (0.5111, 0.1017, 1.0), (1.0, 0.0, -1.0), (0.5211, 2.472e-09, 1.0), (0.9808, -0.1951, -1.0), (0.5111, -0.1017, 1.0), (0.9239, -0.3827, -1.0), (0.4815, -0.1994, 1.0), (0.8315, -0.5556, -1.0), (0.4333, -0.2895, 1.0), (0.7071, -0.7071, -1.0), (0.3685, -0.3685, 1.0), (0.5556, -0.8315, -1.0), (0.2895, -0.4333, 1.0), (0.3827, -0.9239, -1.0), (0.1994, -0.4815, 1.0), (0.1951, -0.9808, -1.0), (0.1017, -0.5111, 1.0), (0.0, -1.0, -1.0), (-2.883e-09, -0.5211, 1.0), (-0.1951, -0.9808, -1.0), (-0.1017, -0.5111, 1.0), (-0.3827, -0.9239, -1.0), (-0.1994, -0.4815, 1.0), (-0.5556, -0.8315, -1.0), (-0.2895, -0.4333, 1.0), (-0.7071, -0.7071, -1.0), (-0.3685, -0.3685, 1.0), (-0.8315, -0.5556, -1.0), (-0.4333, -0.2895, 1.0), (-0.9239, -0.3827, -1.0), (-0.4815, -0.1994, 1.0), (-0.9808, -0.1951, -1.0), (-0.5111, -0.1017, 1.0), (-1.0, 0.0, -1.0), (-0.5211, 2.472e-09, 1.0), (-0.9808, 0.1951, -1.0), (-0.5111, 0.1017, 1.0), (-0.9239, 0.3827, -1.0), (-0.4815, 0.1994, 1.0), (-0.8315, 0.5556, -1.0), (-0.4333, 0.2895, 1.0), (-0.7071, 0.7071, -1.0), (-0.3685, 0.3685, 1.0), (-0.5556, 0.8315, -1.0), (-0.2895, 0.4333, 1.0), (-0.3827, 0.9239, -1.0), (-0.1994, 0.4815, 1.0), (-0.1951, 0.9808, -1.0), (-0.1017, 0.5111, 1.0), (0.1951, 0.9808, 1.0), (0.0, 1.0, 1.0), (0.3827, 0.9239, 1.0), (0.5556, 0.8315, 1.0), (0.7071, 0.7071, 1.0), (0.8315, 0.5556, 1.0), (0.9239, 0.3827, 1.0), (0.9808, 0.1951, 1.0), (1.0, 0.0, 1.0), (0.9808, -0.1951, 1.0), (0.9239, -0.3827, 1.0), (0.8315, -0.5556, 1.0), (0.7071, -0.7071, 1.0), (0.5556, -0.8315, 1.0), (0.3827, -0.9239, 1.0), (0.1951, -0.9808, 1.0), (0.0, -1.0, 1.0), (-0.1951, -0.9808, 1.0), (-0.3827, -0.9239, 1.0), (-0.5556, -0.8315, 1.0), (-0.7071, -0.7071, 1.0), (-0.8315, -0.5556, 1.0), (-0.9239, -0.3827, 1.0), (-0.9808, -0.1951, 1.0), (-1.0, 0.0, 1.0), (-0.9808, 0.1951, 1.0), (-0.9239, 0.3827, 1.0), (-0.8315, 0.5556, 1.0), (-0.7071, 0.7071, 1.0), (-0.5556, 0.8315, 1.0), (-0.3827, 0.9239, 1.0), (-0.1951, 0.9808, 1.0), (0.1017, 0.5111, 13.8), (9.909e-07, 0.5211, 13.8), (0.1994, 0.4815, 13.8), (0.2895, 0.4333, 13.8), (0.3685, 0.3685, 13.8), (0.4333, 0.2895, 13.8), (0.4815, 0.1994, 13.8), (0.5111, 0.1017, 13.8), (0.5211, 2.472e-09, 13.8), (0.5111, -0.1017, 13.8), (0.4815, -0.1994, 13.8), (0.4333, -0.2895, 13.8), (0.3685, -0.3685, 13.8), (0.2895, -0.4333, 13.8), (0.1994, -0.4815, 13.8), (0.1017, -0.5111, 13.8), (9.909e-07, -0.5211, 13.8), (-0.1017, -0.5111, 13.8), (-0.1994, -0.4815, 13.8), (-0.2895, -0.4333, 13.8), (-0.3685, -0.3685, 13.8), (-0.4333, -0.2895, 13.8), (-0.4815, -0.1994, 13.8), (-0.5111, -0.1017, 13.8), (-0.5211, 2.472e-09, 13.8), (-0.5111, 0.1017, 13.8), (-0.4815, 0.1994, 13.8), (-0.4333, 0.2895, 13.8), (-0.3685, 0.3685, 13.8), (-0.2895, 0.4333, 13.8), (-0.1994, 0.4815, 13.8), (-0.1017, 0.5111, 13.8)], [], [(0, 65, 64, 2), (2, 64, 66, 4), (4, 66, 67, 6), (6, 67, 68, 8), (8, 68, 69, 10), (10, 69, 70, 12), (12, 70, 71, 14), (14, 71, 72, 16), (16, 72, 73, 18), (18, 73, 74, 20), (20, 74, 75, 22), (22, 75, 76, 24), (24, 76, 77, 26), (26, 77, 78, 28), (28, 78, 79, 30), (30, 79, 80, 32), (32, 80, 81, 34), (34, 81, 82, 36), (36, 82, 83, 38), (38, 83, 84, 40), (40, 84, 85, 42), (42, 85, 86, 44), (44, 86, 87, 46), (46, 87, 88, 48), (48, 88, 89, 50), (50, 89, 90, 52), (52, 90, 91, 54), (54, 91, 92, 56), (56, 92, 93, 58), (58, 93, 94, 60), (35, 33, 112, 113), (60, 94, 95, 62), (62, 95, 65, 0), (0, 2, 4, 6, 8, 10, 12, 14, 16, 18, 20, 22, 24, 26, 28, 30, 32, 34, 36, 38, 40, 42, 44, 46, 48, 50, 52, 54, 56, 58, 60, 62), (1, 3, 64, 65), (3, 5, 66, 64), (5, 7, 67, 66), (7, 9, 68, 67), (9, 11, 69, 68), (11, 13, 70, 69), (13, 15, 71, 70), (15, 17, 72, 71), (17, 19, 73, 72), (19, 21, 74, 73), (21, 23, 75, 74), (23, 25, 76, 75), (25, 27, 77, 76), (27, 29, 78, 77), (29, 31, 79, 78), (31, 33, 80, 79), (33, 35, 81, 80), (35, 37, 82, 81), (37, 39, 83, 82), (39, 41, 84, 83), (41, 43, 85, 84), (43, 45, 86, 85), (45, 47, 87, 86), (47, 49, 88, 87), (49, 51, 89, 88), (51, 53, 90, 89), (53, 55, 91, 90), (55, 57, 92, 91), (57, 59, 93, 92), (59, 61, 94, 93), (61, 63, 95, 94), (63, 1, 65, 95), (96, 97, 127, 126, 125, 124, 123, 122, 121, 120, 119, 118, 117, 116, 115, 114, 113, 112, 111, 110, 109, 108, 107, 106, 105, 104, 103, 102, 101, 100, 99, 98), (9, 7, 99, 100), (63, 61, 126, 127), (37, 35, 113, 114), (11, 9, 100, 101), (1, 63, 127, 97), (39, 37, 114, 115), (13, 11, 101, 102), (41, 39, 115, 116), (15, 13, 102, 103), (43, 41, 116, 117), (17, 15, 103, 104), (45, 43, 117, 118), (19, 17, 104, 105), (47, 45, 118, 119), (21, 19, 105, 106), (49, 47, 119, 120), (23, 21, 106, 107), (51, 49, 120, 121), (25, 23, 107, 108), (53, 51, 121, 122), (27, 25, 108, 109), (55, 53, 122, 123), (29, 27, 109, 110), (3, 1, 97, 96), (57, 55, 123, 124), (31, 29, 110, 111), (5, 3, 96, 98), (59, 57, 124, 125), (33, 31, 111, 112), (7, 5, 98, 99), (61, 59, 125, 126)])
_uv = me_cylinder_060.uv_layers.new(name='UVMap')
_uv.uv.foreach_set('vector', [1.0, 0.5, 1.0, 1.0, 0.9688, 1.0, 0.9688, 0.5, 0.9688, 0.5, 0.9688, 1.0, 0.9375, 1.0, 0.9375, 0.5, 0.9375, 0.5, 0.9375, 1.0, 0.9062, 1.0, 0.9062, 0.5, 0.9062, 0.5, 0.9062, 1.0, 0.875, 1.0, 0.875, 0.5, 0.875, 0.5, 0.875, 1.0, 0.8438, 1.0, 0.8438, 0.5, 0.8438, 0.5, 0.8438, 1.0, 0.8125, 1.0, 0.8125, 0.5, 0.8125, 0.5, 0.8125, 1.0, 0.7812, 1.0, 0.7812, 0.5, 0.7812, 0.5, 0.7812, 1.0, 0.75, 1.0, 0.75, 0.5, 0.75, 0.5, 0.75, 1.0, 0.7188, 1.0, 0.7188, 0.5, 0.7188, 0.5, 0.7188, 1.0, 0.6875, 1.0, 0.6875, 0.5, 0.6875, 0.5, 0.6875, 1.0, 0.6562, 1.0, 0.6562, 0.5, 0.6562, 0.5, 0.6562, 1.0, 0.625, 1.0, 0.625, 0.5, 0.625, 0.5, 0.625, 1.0, 0.5938, 1.0, 0.5938, 0.5, 0.5938, 0.5, 0.5938, 1.0, 0.5625, 1.0, 0.5625, 0.5, 0.5625, 0.5, 0.5625, 1.0, 0.5312, 1.0, 0.5312, 0.5, 0.5312, 0.5, 0.5312, 1.0, 0.5, 1.0, 0.5, 0.5, 0.5, 0.5, 0.5, 1.0, 0.4688, 1.0, 0.4688, 0.5, 0.4688, 0.5, 0.4688, 1.0, 0.4375, 1.0, 0.4375, 0.5, 0.4375, 0.5, 0.4375, 1.0, 0.4062, 1.0, 0.4062, 0.5, 0.4062, 0.5, 0.4062, 1.0, 0.375, 1.0, 0.375, 0.5, 0.375, 0.5, 0.375, 1.0, 0.3438, 1.0, 0.3438, 0.5, 0.3438, 0.5, 0.3438, 1.0, 0.3125, 1.0, 0.3125, 0.5, 0.3125, 0.5, 0.3125, 1.0, 0.2812, 1.0, 0.2812, 0.5, 0.2812, 0.5, 0.2812, 1.0, 0.25, 1.0, 0.25, 0.5, 0.25, 0.5, 0.25, 1.0, 0.2188, 1.0, 0.2188, 0.5, 0.2188, 0.5, 0.2188, 1.0, 0.1875, 1.0, 0.1875, 0.5, 0.1875, 0.5, 0.1875, 1.0, 0.1562, 1.0, 0.1562, 0.5, 0.1562, 0.5, 0.1562, 1.0, 0.125, 1.0, 0.125, 0.5, 0.125, 0.5, 0.125, 1.0, 0.09375, 1.0, 0.09375, 0.5, 0.09375, 0.5, 0.09375, 1.0, 0.0625, 1.0, 0.0625, 0.5, 0.2177, 0.08783, 0.25, 0.08465, 0.25, 0.08465, 0.2177, 0.08783, 0.0625, 0.5, 0.0625, 1.0, 0.03125, 1.0, 0.03125, 0.5, 0.03125, 0.5, 0.03125, 1.0, 0.0, 1.0, 0.0, 0.5, 0.75, 0.49, 0.7968, 0.4854, 0.8418, 0.4717, 0.8833, 0.4496, 0.9197, 0.4197, 0.9496, 0.3833, 0.9717, 0.3418, 0.9854, 0.2968, 0.99, 0.25, 0.9854, 0.2032, 0.9717, 0.1582, 0.9496, 0.1167, 0.9197, 0.08029, 0.8833, 0.05045, 0.8418, 0.02827, 0.7968, 0.01461, 0.75, 0.01, 0.7032, 0.01461, 0.6582, 0.02827, 0.6167, 0.05045, 0.5803, 0.08029, 0.5504, 0.1167, 0.5283, 0.1582, 0.5146, 0.2032, 0.51, 0.25, 0.5146, 0.2968, 0.5283, 0.3418, 0.5504, 0.3833, 0.5803, 0.4197, 0.6167, 0.4496, 0.6582, 0.4717, 0.7032, 0.4854, 0.25, 0.4153, 0.2823, 0.4122, 0.2968, 0.4854, 0.25, 0.49, 0.2823, 0.4122, 0.3133, 0.4028, 0.3418, 0.4717, 0.2968, 0.4854, 0.3133, 0.4028, 0.3419, 0.3875, 0.3833, 0.4496, 0.3418, 0.4717, 0.3419, 0.3875, 0.3669, 0.3669, 0.4197, 0.4197, 0.3833, 0.4496, 0.3669, 0.3669, 0.3875, 0.3419, 0.4496, 0.3833, 0.4197, 0.4197, 0.3875, 0.3419, 0.4028, 0.3133, 0.4717, 0.3418, 0.4496, 0.3833, 0.4028, 0.3133, 0.4122, 0.2823, 0.4854, 0.2968, 0.4717, 0.3418, 0.4122, 0.2823, 0.4153, 0.25, 0.49, 0.25, 0.4854, 0.2968, 0.4153, 0.25, 0.4122, 0.2177, 0.4854, 0.2032, 0.49, 0.25, 0.4122, 0.2177, 0.4028, 0.1867, 0.4717, 0.1582, 0.4854, 0.2032, 0.4028, 0.1867, 0.3875, 0.1581, 0.4496, 0.1167, 0.4717, 0.1582, 0.3875, 0.1581, 0.3669, 0.1331, 0.4197, 0.08029, 0.4496, 0.1167, 0.3669, 0.1331, 0.3419, 0.1125, 0.3833, 0.05045, 0.4197, 0.08029, 0.3419, 0.1125, 0.3133, 0.09724, 0.3418, 0.02827, 0.3833, 0.05045, 0.3133, 0.09724, 0.2823, 0.08783, 0.2968, 0.01461, 0.3418, 0.02827, 0.2823, 0.08783, 0.25, 0.08465, 0.25, 0.01, 0.2968, 0.01461, 0.25, 0.08465, 0.2177, 0.08783, 0.2032, 0.01461, 0.25, 0.01, 0.2177, 0.08783, 0.1867, 0.09724, 0.1582, 0.02827, 0.2032, 0.01461, 0.1867, 0.09724, 0.1581, 0.1125, 0.1167, 0.05045, 0.1582, 0.02827, 0.1581, 0.1125, 0.1331, 0.1331, 0.08029, 0.08029, 0.1167, 0.05045, 0.1331, 0.1331, 0.1125, 0.1581, 0.05045, 0.1167, 0.08029, 0.08029, 0.1125, 0.1581, 0.09724, 0.1867, 0.02827, 0.1582, 0.05045, 0.1167, 0.09724, 0.1867, 0.08783, 0.2177, 0.01461, 0.2032, 0.02827, 0.1582, 0.08783, 0.2177, 0.08465, 0.25, 0.01, 0.25, 0.01461, 0.2032, 0.08465, 0.25, 0.08783, 0.2823, 0.01461, 0.2968, 0.01, 0.25, 0.08783, 0.2823, 0.09724, 0.3133, 0.02827, 0.3418, 0.01461, 0.2968, 0.09724, 0.3133, 0.1125, 0.3419, 0.05045, 0.3833, 0.02827, 0.3418, 0.1125, 0.3419, 0.1331, 0.3669, 0.08029, 0.4197, 0.05045, 0.3833, 0.1331, 0.3669, 0.1581, 0.3875, 0.1167, 0.4496, 0.08029, 0.4197, 0.1581, 0.3875, 0.1867, 0.4028, 0.1582, 0.4717, 0.1167, 0.4496, 0.1867, 0.4028, 0.2177, 0.4122, 0.2032, 0.4854, 0.1582, 0.4717, 0.2177, 0.4122, 0.25, 0.4153, 0.25, 0.49, 0.2032, 0.4854, 0.2823, 0.4122, 0.25, 0.4153, 0.2177, 0.4122, 0.1867, 0.4028, 0.1581, 0.3875, 0.1331, 0.3669, 0.1125, 0.3419, 0.09724, 0.3133, 0.08783, 0.2823, 0.08465, 0.25, 0.08783, 0.2177, 0.09724, 0.1867, 0.1125, 0.1581, 0.1331, 0.1331, 0.1581, 0.1125, 0.1867, 0.09724, 0.2177, 0.08783, 0.25, 0.08465, 0.2823, 0.08783, 0.3133, 0.09724, 0.3419, 0.1125, 0.3669, 0.1331, 0.3875, 0.1581, 0.4028, 0.1867, 0.4122, 0.2177, 0.4153, 0.25, 0.4122, 0.2823, 0.4028, 0.3133, 0.3875, 0.3419, 0.3669, 0.3669, 0.3419, 0.3875, 0.3133, 0.4028, 0.3669, 0.3669, 0.3419, 0.3875, 0.3419, 0.3875, 0.3669, 0.3669, 0.2177, 0.4122, 0.1867, 0.4028, 0.1867, 0.4028, 0.2177, 0.4122, 0.1867, 0.09724, 0.2177, 0.08783, 0.2177, 0.08783, 0.1867, 0.09724, 0.3875, 0.3419, 0.3669, 0.3669, 0.3669, 0.3669, 0.3875, 0.3419, 0.25, 0.4153, 0.2177, 0.4122, 0.2177, 0.4122, 0.25, 0.4153, 0.1581, 0.1125, 0.1867, 0.09724, 0.1867, 0.09724, 0.1581, 0.1125, 0.4028, 0.3133, 0.3875, 0.3419, 0.3875, 0.3419, 0.4028, 0.3133, 0.1331, 0.1331, 0.1581, 0.1125, 0.1581, 0.1125, 0.1331, 0.1331, 0.4122, 0.2823, 0.4028, 0.3133, 0.4028, 0.3133, 0.4122, 0.2823, 0.1125, 0.1581, 0.1331, 0.1331, 0.1331, 0.1331, 0.1125, 0.1581, 0.4153, 0.25, 0.4122, 0.2823, 0.4122, 0.2823, 0.4153, 0.25, 0.09724, 0.1867, 0.1125, 0.1581, 0.1125, 0.1581, 0.09724, 0.1867, 0.4122, 0.2177, 0.4153, 0.25, 0.4153, 0.25, 0.4122, 0.2177, 0.08783, 0.2177, 0.09724, 0.1867, 0.09724, 0.1867, 0.08783, 0.2177, 0.4028, 0.1867, 0.4122, 0.2177, 0.4122, 0.2177, 0.4028, 0.1867, 0.08465, 0.25, 0.08783, 0.2177, 0.08783, 0.2177, 0.08465, 0.25, 0.3875, 0.1581, 0.4028, 0.1867, 0.4028, 0.1867, 0.3875, 0.1581, 0.08783, 0.2823, 0.08465, 0.25, 0.08465, 0.25, 0.08783, 0.2823, 0.3669, 0.1331, 0.3875, 0.1581, 0.3875, 0.1581, 0.3669, 0.1331, 0.09724, 0.3133, 0.08783, 0.2823, 0.08783, 0.2823, 0.09724, 0.3133, 0.3419, 0.1125, 0.3669, 0.1331, 0.3669, 0.1331, 0.3419, 0.1125, 0.1125, 0.3419, 0.09724, 0.3133, 0.09724, 0.3133, 0.1125, 0.3419, 0.3133, 0.09724, 0.3419, 0.1125, 0.3419, 0.1125, 0.3133, 0.09724, 0.2823, 0.4122, 0.25, 0.4153, 0.25, 0.4153, 0.2823, 0.4122, 0.1331, 0.3669, 0.1125, 0.3419, 0.1125, 0.3419, 0.1331, 0.3669, 0.2823, 0.08783, 0.3133, 0.09724, 0.3133, 0.09724, 0.2823, 0.08783, 0.3133, 0.4028, 0.2823, 0.4122, 0.2823, 0.4122, 0.3133, 0.4028, 0.1581, 0.3875, 0.1331, 0.3669, 0.1331, 0.3669, 0.1581, 0.3875, 0.25, 0.08465, 0.2823, 0.08783, 0.2823, 0.08783, 0.25, 0.08465, 0.3419, 0.3875, 0.3133, 0.4028, 0.3133, 0.4028, 0.3419, 0.3875, 0.1867, 0.4028, 0.1581, 0.3875, 0.1581, 0.3875, 0.1867, 0.4028])
me_cylinder_060.materials.append(mat_material_015)
me_cylinder_060.update()

# ---- objects
ob_cube = bpy.data.objects.new('Cube', me_cube)
ob_camera = bpy.data.objects.new('Camera', cam_camera)
ob_plane = bpy.data.objects.new('Plane', me_plane_001)
ob_plane_001 = bpy.data.objects.new('Plane.001', me_plane_002)
ob_cylinder_016 = bpy.data.objects.new('Cylinder.016', me_cylinder_022)
ob_cylinder_040 = bpy.data.objects.new('Cylinder.040', me_cylinder_060)

# ---- transforms, parenting, visibility, modifiers, constraints
ob_cube.location = (0.0, 0.0, 0.3498)
ob_cube.scale = (6.378, 3.591, 0.3479)
ob_cube.lock_rotations_4d = False
ob_cube.empty_display_type = 'ARROWS'
ob_cube.lineart.crease_threshold = 0.0
ob_camera.location = (5.819, -4.054, 11.19)
ob_camera.rotation_euler = (1.109, 0.0, 0.8149)
ob_camera.lock_rotations_4d = False
ob_camera.empty_display_type = 'ARROWS'
ob_camera.color = (0.0, 0.0, 0.0, 0.0)
ob_camera.display_type = 'WIRE'
ob_camera.lineart.crease_threshold = 0.0
ob_plane.location = (2.325, 0.0, 11.68)
ob_plane.rotation_euler = (-1.586, -0.0, 0.0)
ob_plane.scale = (2.307, 0.6855, 0.9991)
_m = ob_plane.modifiers.new('Subdivision', 'SUBSURF')
_m.subdivision_type = 'SIMPLE'
_m.levels = 2
_m = ob_plane.modifiers.new('SimpleDeform', 'SIMPLE_DEFORM')
_m.deform_method = 'STRETCH'
_m.deform_axis = 'Y'
_m.factor = 0.1354
_m.angle = 0.1354
ob_plane_001.location = (2.325, 0.0, 11.68)
ob_plane_001.rotation_euler = (-1.586, -0.0, 0.0)
ob_plane_001.scale = (2.307, 0.6855, 0.9991)
_m = ob_plane_001.modifiers.new('Subdivision', 'SUBSURF')
_m.subdivision_type = 'SIMPLE'
_m.levels = 2
_m = ob_plane_001.modifiers.new('SimpleDeform', 'SIMPLE_DEFORM')
_m.deform_method = 'STRETCH'
_m.deform_axis = 'Y'
_m.factor = 0.1354
_m.angle = 0.1354
ob_cylinder_016.location = (0.0, 0.0, 10.5)
ob_cylinder_016.scale = (0.1377, 0.1377, 0.1479)
ob_cylinder_040.location = (0.0, 0.0, 10.5)
ob_cylinder_040.scale = (0.1377, 0.1377, 0.1479)

# ---- collection membership
col_collection.objects.link(ob_cube)
col_collection.objects.link(ob_camera)
col_collection.objects.link(ob_plane)
col_collection.objects.link(ob_plane_001)
col_cos.objects.link(ob_cylinder_016)
col_cos.objects.link(ob_cylinder_040)

# ---- scene / render settings (as saved in the file)
scene.camera = ob_camera
scene.frame_start = 1; scene.frame_end = 250; scene.frame_set(1)
scene.render.engine = 'BLENDER_EEVEE_NEXT'
scene.cycles.sampling_pattern = 'TABULATED_SOBOL'
bpy.context.view_layer.update()

# ---- added for rendering (the .blend has no usable light): sun
light_auto_sun = bpy.data.lights.new('AutoSun', 'SUN')
light_auto_sun.energy = 3.0
light_auto_sun.angle = 0.0523599
ob_auto_sun = bpy.data.objects.new('AutoSun', light_auto_sun)
scene.collection.objects.link(ob_auto_sun)
ob_auto_sun.rotation_euler = (0.872665, 0.174533, 0.523599)
bpy.context.view_layer.update()
